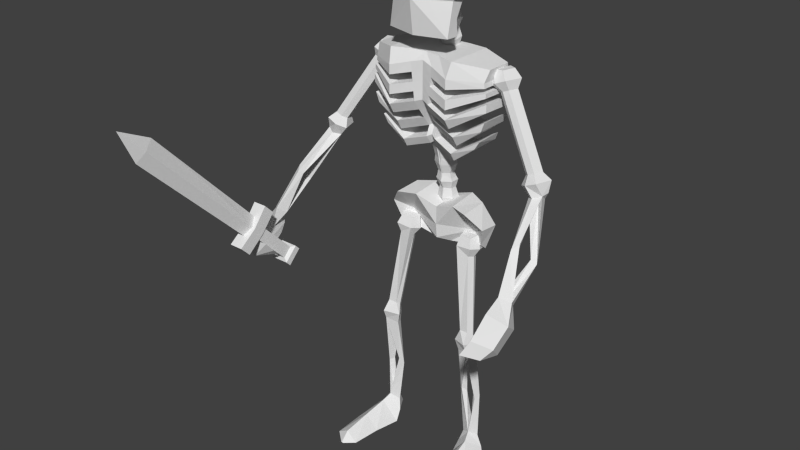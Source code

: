 # Source: Skeleton_animacoes.blend  (saved by Blender 2.78.0; exported with 4.5.12 LTS)
import bpy
from mathutils import Matrix  # noqa: F401  (used for matrix-valued properties, if any)

bpy.ops.wm.read_factory_settings(use_empty=True)
scene = bpy.context.scene
scene.name = 'Scene'

# ---- collections
col_collection_1 = bpy.data.collections.new('Collection 1'); scene.collection.children.link(col_collection_1)

# ---- materials (node trees are filled in below, after node groups)
mat_material_005 = bpy.data.materials.new('Material.005')
mat_material_005.alpha_threshold = 0.0
mat_material_005.roughness = 0.5
mat_material = bpy.data.materials.new('Material')
mat_material.alpha_threshold = 0.0
mat_material.diffuse_color = (0.2883, 0.001153, 0.0005877, 1.0)
mat_material.roughness = 0.5
mat_material.line_color = (0.0, 0.0, 0.0, 1.0)

# ---- material node trees
mat_material_005.use_nodes = True; mat_material_005.node_tree.nodes.clear()
_N = mat_material_005.node_tree.nodes; _L = mat_material_005.node_tree.links
n0 = _N.new('ShaderNodeOutputMaterial'); n0.name = 'Material Output'; n0.location = (300, 300)
n1 = _N.new('ShaderNodeBsdfDiffuse'); n1.name = 'Diffuse BSDF'; n1.location = (10, 300)
_L.new(n1.outputs[0], n0.inputs[0])
n0.is_active_output = True
mat_material.use_nodes = True; mat_material.node_tree.nodes.clear()
_N = mat_material.node_tree.nodes; _L = mat_material.node_tree.links
n0 = _N.new('ShaderNodeOutputMaterial'); n0.name = 'Material Output'; n0.location = (300, 300)
n1 = _N.new('ShaderNodeBsdfDiffuse'); n1.name = 'Diffuse BSDF'; n1.location = (10, 300)
n1.inputs[0].default_value = (0.2874, 0.001214, 0.0006071, 1.0)
_L.new(n1.outputs[0], n0.inputs[0])
n0.is_active_output = True

# ---- world
world_world = bpy.data.worlds.new('World'); scene.world = world_world
world_world.color = (0.05088, 0.05088, 0.05088)
world_world.use_sun_shadow = False
world_world.sun_shadow_jitter_overblur = 0.0
world_world.cycles.sampling_method = 'NONE'
world_world.cycles.sample_map_resolution = 256

# ---- meshes
me_cube = bpy.data.meshes.new('Cube')
me_cube.from_pydata([(-3.577, 1.25, 7.955), (-3.464, 1.438, 7.849), (-3.233, 0.3067, 8.682), (-3.532, 1.233, 7.758), (-3.312, 0.1312, 8.644), (-3.388, 1.317, 7.771), (-3.895, 1.939, 6.809), (-3.64, 2.136, 6.957), (-3.713, 1.878, 6.817), (-3.528, 1.861, 6.779), (-3.859, 0.9002, 7.373), (-3.764, 0.7188, 7.366), (-3.781, 1.709, 6.584), (-3.698, 0.9257, 7.454), (-3.621, 0.8047, 7.378), (-3.364, -0.0781, 8.58), (-4.099, 2.352, 6.43), (-3.685, 2.679, 6.774), (-3.567, 2.437, 6.153), (-3.952, 1.873, 6.071), (-3.837, 3.05, 5.752), (-3.481, 3.39, 5.927), (-3.43, 2.883, 5.771), (-3.639, 2.721, 5.574), (-1.994, -0.5695, 11.44), (-1.792, -0.299, 10.85), (-2.178, -0.4665, 10.99), (-1.926, -0.1894, 10.92), (-1.753, -0.07689, 11.12), (-1.97, -0.7727, 11.11), (-3.485, -0.01547, 8.794), (-3.443, 0.1815, 8.758), (-2.962, -0.1819, 9.112), (-3.259, -0.08861, 9.249), (-2.882, 0.07514, 9.117), (-3.178, 0.1686, 9.254), (-2.833, 0.1763, 8.869), (-3.337, 0.3355, 9.102), (-3.482, -0.1284, 9.093), (-3.004, 0.1857, 9.192), (-3.124, -0.1968, 9.184), (-3.264, -0.3156, 8.974), (-3.052, 0.3635, 8.987), (-2.096, -0.2033, 10.99), (-3.051, 0.1488, 8.627), (-3.41, 0.1036, 9.098), (-2.969, -0.2642, 8.872), (-3.885, 2.425, 5.608), (-4.031, 2.819, 6.0), (-3.636, 3.175, 6.262), (-1.874, -0.5623, 10.85), (-2.194, -0.5808, 11.23), (-2.048, -0.5813, 10.91), (-2.046, -0.1056, 11.24), (3.233, 0.3067, 8.682), (3.388, 1.317, 7.771), (3.528, 1.861, 6.779), (3.698, 0.9257, 7.454), (3.686, 2.676, 5.951), (3.291, 2.483, 5.837), (1.792, -0.299, 10.85), (2.178, -0.4665, 10.99), (1.926, -0.1894, 10.92), (2.882, 0.07514, 9.117), (2.833, 0.1763, 8.869), (3.052, 0.3635, 8.987), (3.41, 0.1036, 9.098), (3.683, 3.104, 6.424), (1.886, -0.2223, 11.44), (1.994, -0.5695, 11.44), (2.096, -0.2033, 10.99), (1.531, -0.2706, 11.0), (3.464, 1.438, 7.849), (3.532, 1.233, 7.758), (3.64, 2.136, 6.957), (3.859, 0.9002, 7.373), (3.621, 0.8047, 7.378), (3.364, -0.0781, 8.58), (3.237, 2.965, 6.337), (3.212, 2.725, 6.052), (1.874, -0.5623, 10.85), (3.443, 0.1815, 8.758), (3.337, 0.3355, 9.102), (3.004, 0.1857, 9.192), (3.124, -0.1968, 9.184), (3.051, 0.1488, 8.627), (2.969, -0.2642, 8.872), (3.974, 2.935, 6.004), (1.753, -0.07689, 11.12), (3.577, 1.25, 7.955), (3.312, 0.1312, 8.644), (3.895, 1.939, 6.809), (3.713, 1.878, 6.817), (3.764, 0.7188, 7.366), (3.781, 1.709, 6.584), (4.069, 2.351, 6.43), (3.654, 2.673, 6.778), (3.786, 1.861, 6.074), (3.657, 3.014, 5.856), (3.485, -0.01547, 8.794), (2.962, -0.1819, 9.112), (3.259, -0.08861, 9.249), (3.178, 0.1686, 9.254), (3.482, -0.1284, 9.093), (3.264, -0.3156, 8.974), (3.731, 2.43, 5.694), (1.678, -0.744, 10.99), (2.194, -0.5808, 11.23), (1.623, -0.2331, 11.42), (2.048, -0.5813, 10.91), (1.97, -0.7727, 11.11), (2.046, -0.1056, 11.24), (1.77, -0.7177, 11.41), (-1.886, -0.2223, 11.44), (-0.01765, -0.7928, 12.52), (-0.1975, -0.6961, 12.54), (-0.198, -0.5028, 12.58), (-0.01848, -0.406, 12.6), (0.1614, -0.5027, 12.58), (0.1618, -0.696, 12.54), (-0.01953, -0.9111, 12.73), (-0.2718, -0.7756, 12.75), (-0.2724, -0.5044, 12.81), (-0.0207, -0.3687, 12.84), (0.2316, -0.5043, 12.81), (0.2321, -0.7754, 12.76), (-0.041, -0.7757, 12.09), (-0.2209, -0.6781, 12.1), (-0.2213, -0.4823, 12.11), (-0.0418, -0.3842, 12.12), (0.1381, -0.4819, 12.11), (0.1385, -0.6776, 12.1), (-0.04289, -0.8698, 12.31), (-0.2951, -0.7329, 12.32), (-0.2957, -0.4584, 12.34), (-0.04401, -0.3208, 12.35), (0.2082, -0.4577, 12.34), (0.2088, -0.7322, 12.33), (-0.03797, -0.81, 11.63), (-0.2179, -0.7138, 11.62), (-0.2182, -0.5201, 11.58), (-0.03875, -0.4226, 11.57), (0.1411, -0.5188, 11.59), (0.1415, -0.7126, 11.62), (-0.03987, -0.8527, 11.87), (-0.2921, -0.7177, 11.85), (-0.2926, -0.4461, 11.8), (-0.04096, -0.3094, 11.78), (0.2113, -0.4444, 11.81), (0.2118, -0.716, 11.85), (-0.03336, -0.8717, 11.17), (-0.2132, -0.7747, 11.15), (-0.2136, -0.5796, 11.13), (-0.03415, -0.4815, 11.12), (0.1457, -0.5784, 11.13), (0.1461, -0.7736, 11.16), (-0.03525, -0.9225, 11.4), (-0.2875, -0.7865, 11.39), (-0.288, -0.5129, 11.35), (-0.03636, -0.3754, 11.34), (0.2159, -0.5114, 11.36), (0.2164, -0.7849, 11.39), (-0.02782, -0.9281, 10.68), (-0.2076, -0.8217, 10.66), (-0.2088, -0.6267, 10.64), (-0.03006, -0.5237, 10.64), (0.1506, -0.6161, 10.65), (0.1518, -0.8202, 10.67), (-0.03103, -0.9994, 10.94), (-0.2832, -0.8584, 10.91), (-0.2841, -0.5859, 10.87), (-0.0327, -0.4437, 10.85), (0.2199, -0.5758, 10.87), (0.2207, -0.8566, 10.91), (-0.028, -0.8102, 10.13), (-0.2078, -0.6974, 10.14), (-0.2083, -0.5169, 10.16), (-0.02878, -0.4187, 10.17), (0.1512, -0.5001, 10.16), (0.1516, -0.6967, 10.14), (-0.0271, -0.9671, 10.37), (-0.2791, -0.812, 10.37), (-0.2801, -0.5488, 10.39), (-0.02837, -0.4104, 10.39), (0.224, -0.5327, 10.39), (0.2248, -0.8111, 10.38), (-0.02586, -0.7501, 9.655), (-0.2057, -0.6524, 9.662), (-0.2061, -0.4563, 9.679), (-0.02663, -0.3581, 9.689), (0.1533, -0.4558, 9.682), (0.1536, -0.6519, 9.665), (-0.0279, -0.8634, 9.876), (-0.28, -0.709, 9.886), (-0.2807, -0.4515, 9.91), (-0.02899, -0.3136, 9.924), (0.2234, -0.4334, 9.914), (0.2239, -0.7083, 9.89), (-0.03723, -0.7032, 9.199), (-0.2171, -0.6053, 9.199), (-0.2175, -0.4087, 9.205), (-0.03801, -0.31, 9.209), (0.1419, -0.408, 9.208), (0.1423, -0.6046, 9.203), (-0.03913, -0.7863, 9.425), (-0.2914, -0.6489, 9.427), (-0.2919, -0.3732, 9.434), (-0.04022, -0.2349, 9.44), (0.212, -0.3723, 9.438), (0.2126, -0.648, 9.431), (-0.09181, -0.712, 8.671), (-0.2717, -0.6065, 8.651), (-0.238, -0.3952, 8.635), (-0.03326, -0.2755, 8.631), (0.1467, -0.3672, 8.659), (0.1251, -0.5749, 8.696), (-0.05804, -0.7732, 8.905), (-0.308, -0.635, 8.891), (-0.2883, -0.3449, 8.912), (-0.03538, -0.2003, 8.924), (0.2169, -0.3387, 8.923), (0.2153, -0.6175, 8.914), (-0.01535, -0.7628, 8.192), (-0.1957, -0.6657, 8.19), (-0.1971, -0.4805, 8.194), (-0.01808, -0.3963, 8.176), (0.1623, -0.479, 8.204), (0.1636, -0.6641, 8.195), (-0.03822, -0.7986, 8.458), (-0.2951, -0.6671, 8.455), (-0.28, -0.4275, 8.45), (-0.01592, -0.3004, 8.429), (0.2371, -0.4072, 8.466), (0.236, -0.6417, 8.474), (0.01086, -0.8461, 7.71), (-0.1684, -0.7487, 7.711), (-0.1675, -0.5553, 7.72), (0.01267, -0.4593, 7.727), (0.1919, -0.5568, 7.726), (0.191, -0.7501, 7.717), (0.007122, -0.8861, 7.94), (-0.2442, -0.75, 7.942), (-0.2429, -0.4813, 7.938), (0.009638, -0.3485, 7.944), (0.2609, -0.4847, 7.955), (0.2597, -0.7536, 7.951), (-0.03827, -0.8757, 12.93), (-0.1961, -0.7909, 12.95), (-0.1964, -0.6213, 12.98), (-0.039, -0.5364, 13.0), (0.1188, -0.6212, 12.98), (0.1192, -0.7908, 12.95), (-0.02842, -0.9879, 13.38), (-0.1532, -0.9208, 13.39), (-0.1535, -0.7866, 13.42), (-0.029, -0.7195, 13.43), (0.09583, -0.7866, 13.42), (0.09612, -0.9208, 13.39), (-0.03355, -1.004, 13.13), (-0.27, -0.8766, 13.15), (-0.2705, -0.6225, 13.2), (-0.03465, -0.4953, 13.23), (0.2018, -0.6224, 13.21), (0.2023, -0.8765, 13.16), (-0.1743, -0.8029, 7.196), (-0.1734, -0.6094, 7.205), (0.006766, -0.5134, 7.212), (0.186, -0.6109, 7.211), (0.1851, -0.8043, 7.202), (-0.2508, -0.812, 7.426), (-0.2498, -0.5468, 7.437), (0.2539, -0.5521, 7.445), (0.253, -0.8169, 7.433), (-0.8669, -0.5032, 13.1), (-0.8895, 0.4712, 13.08), (-1.277, -0.4854, 13.67), (-0.3894, 0.7658, 13.09), (-0.349, 1.0, 13.6), (-0.8363, 0.7619, 14.54), (-0.7812, -0.8803, 14.42), (-1.099, 0.8656, 13.68), (-0.5822, -0.7538, 13.07), (-0.8743, 0.6398, 12.2), (-0.319, 1.0, 13.9), (-1.065, 0.8656, 14.17), (-0.8895, 0.07815, 13.08), (-1.163, -0.46, 14.31), (-1.003, 0.4831, 14.83), (-1.348, 0.5219, 13.54), (-0.8895, 0.2836, 12.19), (-0.2123, 0.4032, 12.19), (-0.6022, 0.3423, 12.19), (-0.6674, -0.537, 14.9), (-1.332, 0.4906, 14.19), (-0.8895, 0.3145, 12.63), (-0.3798, 0.7283, 13.62), (-1.053, 0.6077, 13.69), (-0.3529, 0.7283, 13.89), (-1.022, 0.6077, 14.14), (-0.4038, -0.1093, 15.02), (-0.8253, -0.05758, 14.89), (0.005939, -0.04992, 12.93), (0.005939, 0.254, 12.19), (0.005939, 0.1598, 12.63), (-0.7246, -0.6285, 13.09), (0.3285, -0.432, 6.274), (0.6069, -0.06553, 7.504), (0.7057, -0.9649, 6.031), (0.59, -0.9591, 7.586), (-0.0181, -0.1771, 7.277), (-0.01846, -0.9959, 6.246), (-0.01801, -1.038, 7.359), (1.335, -0.3554, 6.508), (1.107, 0.09618, 7.487), (1.304, -0.6255, 6.301), (1.091, -0.7257, 7.529), (1.025, -0.5157, 6.798), (0.9892, -1.147, 6.807), (-0.01636, -1.166, 6.713), (1.477, -0.195, 7.03), (1.453, -0.8269, 6.953), (-1.616, 0.2207, 9.93), (-1.722, 0.06011, 11.49), (-1.616, -0.8204, 9.93), (-1.713, -0.6673, 11.49), (-0.8897, -0.9724, 9.375), (-0.9487, -0.8316, 11.65), (-0.8897, 0.2061, 9.375), (-0.9353, 0.5532, 11.65), (-1.754, -0.794, 10.62), (-1.754, 0.2188, 10.67), (-0.8704, 0.6891, 10.19), (-0.8704, -0.9753, 10.34), (-0.1226, -0.9745, 9.615), (-0.4442, 0.4004, 11.66), (-0.4442, -0.8424, 11.66), (-0.1226, 0.01825, 9.615), (-0.2545, -0.9835, 10.41), (-0.2082, 0.5238, 10.38), (-1.663, -0.8023, 11.17), (-1.687, -0.8007, 11.03), (-1.729, -0.7969, 10.91), (-1.723, -0.8012, 10.78), (-1.664, 0.2137, 11.18), (-1.685, 0.2149, 11.05), (-1.724, 0.2161, 10.94), (-1.722, 0.2173, 10.81), (-0.8704, 0.6891, 11.23), (-0.8704, 0.6891, 10.97), (-0.8704, 0.6891, 10.71), (-0.8704, 0.6891, 10.45), (-0.8704, -0.9753, 11.27), (-0.8704, -0.9753, 11.03), (-0.8704, -0.9753, 10.8), (-0.8704, -0.9753, 10.57), (-0.327, -0.9753, 11.39), (-0.3307, -0.9817, 11.13), (-0.3022, -0.9817, 10.89), (-0.2829, -0.9835, 10.65), (-0.326, 0.5238, 11.38), (-0.2965, 0.5238, 11.12), (-0.2671, 0.5238, 10.87), (-0.2376, 0.5238, 10.63), (-1.755, -0.7923, 10.41), (-1.718, -0.797, 10.18), (-1.755, 0.2201, 10.45), (-1.718, 0.2209, 10.19), (-0.8768, 0.5293, 9.921), (-0.8833, 0.3694, 9.648), (-0.8768, -0.9743, 10.02), (-0.8833, -0.9734, 9.697), (-0.1796, 0.3633, 10.12), (-0.1511, 0.1991, 9.869), (-0.2243, -0.9831, 10.15), (-0.1942, -0.9829, 9.878), (-1.385, 0.1389, 9.387), (-1.385, -0.7536, 9.387), (-0.7623, -0.8839, 8.911), (-0.7623, 0.1264, 8.911), (-0.1047, -0.8856, 9.117), (-0.1047, -0.03466, 9.117), (-1.473, -0.7335, 9.599), (-1.53, 0.1391, 9.612), (-0.8601, 0.4531, 9.386), (-0.7568, 0.2664, 9.145), (-0.7568, -0.8847, 9.187), (-0.1292, 0.1203, 9.335), (-0.1661, -0.8928, 9.343), (-1.584, -0.697, 11.27), (-1.678, -0.744, 10.99), (-1.623, -0.2331, 11.42), (-1.485, -0.3495, 11.26), (-1.531, -0.2706, 11.0), (-1.77, -0.7177, 11.41), (-1.128, 0.005115, 2.115), (-1.4, 0.2517, 3.513), (-1.028, -0.09959, 1.941), (-1.066, 0.1263, 3.415), (-1.235, -0.1144, 1.992), (-1.316, 0.0483, 3.437), (-1.123, -0.2134, 1.97), (-1.166, -0.1077, 3.35), (-1.429, 0.04809, 0.7683), (-1.173, -0.08028, 0.6235), (-1.401, -0.1089, 0.6851), (-1.369, -0.2798, 0.6943), (-1.535, -0.05407, 1.875), (-1.623, -0.1645, 1.995), (-1.608, -0.1569, 0.6182), (-1.417, -0.1498, 1.941), (-1.511, -0.2636, 1.971), (-1.532, -0.04513, 3.521), (-0.8012, -0.1765, 6.686), (-1.166, -0.6041, 6.624), (-1.145, -0.163, 6.71), (-0.8931, -0.4264, 6.116), (-0.7801, -0.05538, 6.431), (-1.134, -0.08631, 6.21), (-1.256, -0.6011, 6.333), (-1.224, -0.03796, 6.468), (-0.7438, -0.421, 6.707), (-1.212, -0.249, 6.171), (-0.8239, -0.2642, 6.144), (-0.6605, -0.3422, 6.36), (-1.349, -0.3153, 6.408), (-1.41, -0.07786, 3.899), (-1.358, 0.16, 4.069), (-1.116, 0.1433, 4.059), (-1.069, 0.04004, 3.969), (-1.449, 0.008551, 3.986), (-0.8259, -0.6127, 6.584), (-1.154, -0.4158, 6.134), (-0.7876, -0.6187, 6.299), (-1.222, -0.4064, 6.741), (-1.147, -0.09902, 3.873), (-1.546, -0.1149, 3.696), (-1.392, 0.3602, 3.789), (-1.157, -0.1306, 3.644), (-0.9771, 0.1768, 3.725), (-1.506, 0.2927, 0.6182), (-1.09, 0.008548, 0.3228), (-1.369, -0.4621, 0.296), (-1.793, -0.1031, 0.3258), (-1.046, 0.2145, 0.03491), (-1.405, -0.3396, -0.02614), (-1.993, 0.1098, 0.1178), (-1.572, 0.9478, 0.4585), (-1.191, 0.9581, 0.04947), (-1.376, 0.8672, -0.0507), (-1.99, 0.8695, 0.1079), (-1.617, 1.739, 0.2994), (-1.299, 1.742, 0.02466), (-1.601, 1.751, -0.02704), (-1.982, 1.699, 0.07458), (-1.627, 1.966, 0.02367), (-1.595, 1.967, 0.003006), (-1.629, 1.967, 0.0007067), (-1.668, 1.962, 0.0122), (0.01765, -0.7928, 12.52), (0.1975, -0.6961, 12.54), (0.198, -0.5028, 12.58), (0.01848, -0.406, 12.6), (-0.1614, -0.5027, 12.58), (-0.1618, -0.696, 12.54), (0.01953, -0.9111, 12.73), (0.2718, -0.7756, 12.75), (0.2724, -0.5044, 12.81), (0.0207, -0.3687, 12.84), (-0.2316, -0.5043, 12.81), (-0.2321, -0.7754, 12.76), (0.041, -0.7757, 12.09), (0.2209, -0.6781, 12.1), (0.2213, -0.4823, 12.11), (0.0418, -0.3842, 12.12), (-0.1381, -0.4819, 12.11), (-0.1385, -0.6776, 12.1), (0.04289, -0.8698, 12.31), (0.2951, -0.7329, 12.32), (0.2957, -0.4584, 12.34), (0.04401, -0.3208, 12.35), (-0.2082, -0.4577, 12.34), (-0.2088, -0.7322, 12.33), (0.03797, -0.81, 11.63), (0.2179, -0.7138, 11.62), (0.2182, -0.5201, 11.58), (0.03875, -0.4226, 11.57), (-0.1411, -0.5188, 11.59), (-0.1415, -0.7126, 11.62), (0.03987, -0.8527, 11.87), (0.2921, -0.7177, 11.85), (0.2926, -0.4461, 11.8), (0.04096, -0.3094, 11.78), (-0.2113, -0.4444, 11.81), (-0.2118, -0.716, 11.85), (0.03336, -0.8717, 11.17), (0.2132, -0.7747, 11.15), (0.2136, -0.5796, 11.13), (0.03415, -0.4815, 11.12), (-0.1457, -0.5784, 11.13), (-0.1461, -0.7736, 11.16), (0.03525, -0.9225, 11.4), (0.2875, -0.7865, 11.39), (0.288, -0.5129, 11.35), (0.03636, -0.3754, 11.34), (-0.2159, -0.5114, 11.36), (-0.2164, -0.7849, 11.39), (0.02782, -0.9281, 10.68), (0.2076, -0.8217, 10.66), (0.2088, -0.6267, 10.64), (0.03006, -0.5237, 10.64), (-0.1506, -0.6161, 10.65), (-0.1518, -0.8202, 10.67), (0.03103, -0.9994, 10.94), (0.2832, -0.8584, 10.91), (0.2841, -0.5859, 10.87), (0.0327, -0.4437, 10.85), (-0.2199, -0.5758, 10.87), (-0.2207, -0.8566, 10.91), (0.028, -0.8102, 10.13), (0.2078, -0.6974, 10.14), (0.2083, -0.5169, 10.16), (0.02878, -0.4187, 10.17), (-0.1512, -0.5001, 10.16), (-0.1516, -0.6967, 10.14), (0.0271, -0.9671, 10.37), (0.2791, -0.812, 10.37), (0.2801, -0.5488, 10.39), (0.02837, -0.4104, 10.39), (-0.224, -0.5327, 10.39), (-0.2248, -0.8111, 10.38), (0.02586, -0.7501, 9.655), (0.2057, -0.6524, 9.662), (0.2061, -0.4563, 9.679), (0.02663, -0.3581, 9.689), (-0.1533, -0.4558, 9.682), (-0.1536, -0.6519, 9.665), (0.0279, -0.8634, 9.876), (0.28, -0.709, 9.886), (0.2807, -0.4515, 9.91), (0.02899, -0.3136, 9.924), (-0.2234, -0.4334, 9.914), (-0.2239, -0.7083, 9.89), (0.03723, -0.7032, 9.199), (0.2171, -0.6053, 9.199), (0.2175, -0.4087, 9.205), (0.03801, -0.31, 9.209), (-0.1419, -0.408, 9.208), (-0.1423, -0.6046, 9.203), (0.03913, -0.7863, 9.425), (0.2914, -0.6489, 9.427), (0.2919, -0.3732, 9.434), (0.04022, -0.2349, 9.44), (-0.212, -0.3723, 9.438), (-0.2126, -0.648, 9.431), (0.09181, -0.712, 8.671), (0.2717, -0.6065, 8.651), (0.238, -0.3952, 8.635), (0.03326, -0.2755, 8.631), (-0.1467, -0.3672, 8.659), (-0.1251, -0.5749, 8.696), (0.05804, -0.7732, 8.905), (0.308, -0.635, 8.891), (0.2883, -0.3449, 8.912), (0.03538, -0.2003, 8.924), (-0.2169, -0.3387, 8.923), (-0.2153, -0.6175, 8.914), (0.01535, -0.7628, 8.192), (0.1957, -0.6657, 8.19), (0.1971, -0.4805, 8.194), (0.01808, -0.3963, 8.176), (-0.1623, -0.479, 8.204), (-0.1636, -0.6641, 8.195), (0.03822, -0.7986, 8.458), (0.2951, -0.6671, 8.455), (0.28, -0.4275, 8.45), (0.01592, -0.3004, 8.429), (-0.2371, -0.4072, 8.466), (-0.236, -0.6417, 8.474), (-0.01086, -0.8461, 7.71), (0.1684, -0.7487, 7.711), (0.1675, -0.5553, 7.72), (-0.01267, -0.4593, 7.727), (-0.1919, -0.5568, 7.726), (-0.191, -0.7501, 7.717), (-0.007122, -0.8861, 7.94), (0.2442, -0.75, 7.942), (0.2429, -0.4813, 7.938), (-0.009638, -0.3485, 7.944), (-0.2609, -0.4847, 7.955), (-0.2597, -0.7536, 7.951), (0.03827, -0.8757, 12.93), (0.1961, -0.7909, 12.95), (0.1964, -0.6213, 12.98), (0.039, -0.5364, 13.0), (-0.1188, -0.6212, 12.98), (-0.1192, -0.7908, 12.95), (0.02842, -0.9879, 13.38), (0.1532, -0.9208, 13.39), (0.1535, -0.7866, 13.42), (0.029, -0.7195, 13.43), (-0.09583, -0.7866, 13.42), (-0.09612, -0.9208, 13.39), (0.03355, -1.004, 13.13), (0.27, -0.8766, 13.15), (0.2705, -0.6225, 13.2), (0.03465, -0.4953, 13.23), (-0.2018, -0.6224, 13.21), (-0.2023, -0.8765, 13.16), (0.0, -0.9002, 7.195), (0.1743, -0.8029, 7.196), (0.1734, -0.6094, 7.205), (-0.006766, -0.5134, 7.212), (-0.186, -0.6109, 7.211), (-0.1851, -0.8043, 7.202), (0.0, -0.9473, 7.424), (0.2508, -0.812, 7.426), (0.2498, -0.5468, 7.437), (0.0, -0.4174, 7.446), (-0.2539, -0.5521, 7.445), (-0.253, -0.8169, 7.433), (0.8669, -0.5032, 13.1), (0.8895, 0.4712, 13.08), (0.0, 0.9791, 13.13), (0.0, 0.8945, 14.57), (1.277, -0.4854, 13.67), (0.3894, 0.7658, 13.09), (0.0, -0.914, 13.08), (0.349, 1.0, 13.6), (0.8363, 0.7619, 14.54), (0.7812, -0.8803, 14.42), (1.099, 0.8656, 13.68), (0.5822, -0.7538, 13.07), (0.8743, 0.6398, 12.2), (0.0, -1.11, 13.89), (0.319, 1.0, 13.9), (1.065, 0.8656, 14.17), (0.8895, 0.07815, 13.08), (1.163, -0.46, 14.31), (1.003, 0.4831, 14.83), (0.0, -0.7979, 14.84), (1.348, 0.5219, 13.54), (0.8895, 0.2836, 12.19), (0.0, 0.3974, 12.19), (0.2123, 0.4032, 12.19), (0.0, 0.5437, 14.97), (0.6022, 0.3423, 12.19), (0.6674, -0.537, 14.9), (1.332, 0.4906, 14.19), (0.0, 0.8568, 12.19), (0.8895, 0.3145, 12.63), (0.3798, 0.7283, 13.62), (1.053, 0.6077, 13.69), (0.3529, 0.7283, 13.89), (1.022, 0.6077, 14.14), (0.0, -0.1737, 15.03), (0.4038, -0.1093, 15.02), (0.8253, -0.05758, 14.89), (-0.005939, -0.04992, 12.93), (-0.005939, 0.254, 12.19), (-0.005939, 0.1598, 12.63), (0.7246, -0.6285, 13.09), (-0.3285, -0.432, 6.274), (-0.6069, -0.06553, 7.504), (-0.7057, -0.9649, 6.031), (-0.59, -0.9591, 7.586), (0.0, -0.2048, 6.357), (0.0181, -0.1771, 7.277), (0.01846, -0.9959, 6.246), (0.01801, -1.038, 7.359), (-1.335, -0.3554, 6.508), (-1.107, 0.09618, 7.487), (-1.304, -0.6255, 6.301), (-1.091, -0.7257, 7.529), (-1.025, -0.5157, 6.798), (-0.9892, -1.147, 6.807), (0.01636, -1.166, 6.713), (0.0, -0.1671, 6.764), (-1.477, -0.195, 7.03), (-1.453, -0.8269, 6.953), (0.0, -0.06123, 9.701), (0.0, 0.3205, 11.65), (0.0, -0.9753, 9.701), (0.0, -0.854, 11.65), (1.616, 0.2207, 9.93), (1.722, 0.06011, 11.49), (1.616, -0.8204, 9.93), (1.713, -0.6673, 11.49), (0.8897, -0.9724, 9.375), (0.9487, -0.8316, 11.65), (0.8897, 0.2061, 9.375), (0.9353, 0.5532, 11.65), (0.0, 0.4584, 10.45), (0.0, -0.9753, 10.45), (1.754, -0.794, 10.62), (1.754, 0.2188, 10.67), (0.8704, 0.6891, 10.19), (0.8704, -0.9753, 10.34), (0.1226, -0.9745, 9.615), (0.4442, 0.4004, 11.66), (0.4442, -0.8424, 11.66), (0.1226, 0.01825, 9.615), (0.2545, -0.9835, 10.41), (0.2082, 0.5238, 10.38), (0.0, 0.4584, 10.69), (0.0, 0.4584, 10.94), (0.0, 0.4584, 11.18), (0.0, 0.4584, 11.47), (0.0, -0.9753, 11.47), (0.0, -0.9753, 11.18), (0.0, -0.9753, 10.94), (0.0, -0.9753, 10.69), (1.663, -0.8023, 11.17), (1.687, -0.8007, 11.03), (1.729, -0.7969, 10.91), (1.723, -0.8012, 10.78), (1.664, 0.2137, 11.18), (1.685, 0.2149, 11.05), (1.724, 0.2161, 10.94), (1.722, 0.2173, 10.81), (0.8704, 0.6891, 11.23), (0.8704, 0.6891, 10.97), (0.8704, 0.6891, 10.71), (0.8704, 0.6891, 10.45), (0.8704, -0.9753, 11.27), (0.8704, -0.9753, 11.03), (0.8704, -0.9753, 10.8), (0.8704, -0.9753, 10.57), (0.327, -0.9753, 11.39), (0.3307, -0.9817, 11.13), (0.3022, -0.9817, 10.89), (0.2829, -0.9835, 10.65), (0.326, 0.5238, 11.38), (0.2965, 0.5238, 11.12), (0.2671, 0.5238, 10.87), (0.2376, 0.5238, 10.63), (0.0, -0.9753, 10.2), (0.0, -0.9753, 9.951), (1.755, -0.7923, 10.41), (1.718, -0.797, 10.18), (1.755, 0.2201, 10.45), (1.718, 0.2209, 10.19), (0.8768, 0.5293, 9.921), (0.8833, 0.3694, 9.648), (0.8768, -0.9743, 10.02), (0.8833, -0.9734, 9.697), (0.0, 0.1273, 9.951), (0.0, 0.2975, 10.2), (0.1796, 0.3633, 10.12), (0.1511, 0.1991, 9.869), (0.2243, -0.9831, 10.15), (0.1942, -0.9829, 9.878), (0.0, -0.1028, 9.191), (0.0, -0.8863, 9.191), (1.385, 0.1389, 9.387), (1.385, -0.7536, 9.387), (0.7623, -0.8839, 8.911), (0.7623, 0.1264, 8.911), (0.1047, -0.8856, 9.117), (0.1047, -0.03466, 9.117), (0.0, -0.8863, 9.404), (1.473, -0.7335, 9.599), (1.53, 0.1391, 9.612), (0.8601, 0.4531, 9.386), (0.7568, 0.2664, 9.145), (0.7568, -0.8847, 9.187), (0.0, 0.0588, 9.404), (0.1292, 0.1203, 9.335), (0.1661, -0.8928, 9.343), (1.584, -0.697, 11.27), (1.485, -0.3495, 11.26), (1.128, 0.005115, 2.115), (1.4, 0.2517, 3.513), (1.028, -0.09959, 1.941), (1.066, 0.1263, 3.415), (1.235, -0.1144, 1.992), (1.316, 0.0483, 3.437), (1.123, -0.2134, 1.97), (1.166, -0.1077, 3.35), (1.429, 0.04809, 0.7683), (1.173, -0.08028, 0.6235), (1.401, -0.1089, 0.6851), (1.369, -0.2798, 0.6943), (1.535, -0.05407, 1.875), (1.623, -0.1645, 1.995), (1.608, -0.1569, 0.6182), (1.417, -0.1498, 1.941), (1.511, -0.2636, 1.971), (1.532, -0.04513, 3.521), (0.8012, -0.1765, 6.686), (1.166, -0.6041, 6.624), (1.145, -0.163, 6.71), (0.8931, -0.4264, 6.116), (0.7801, -0.05538, 6.431), (1.134, -0.08631, 6.21), (1.256, -0.6011, 6.333), (1.224, -0.03796, 6.468), (0.7438, -0.421, 6.707), (1.212, -0.249, 6.171), (0.8239, -0.2642, 6.144), (0.6605, -0.3422, 6.36), (1.349, -0.3153, 6.408), (1.41, -0.07786, 3.899), (1.358, 0.16, 4.069), (1.116, 0.1433, 4.059), (1.069, 0.04004, 3.969), (1.449, 0.008551, 3.986), (0.8259, -0.6127, 6.584), (1.154, -0.4158, 6.134), (0.7876, -0.6187, 6.299), (1.222, -0.4064, 6.741), (1.147, -0.09902, 3.873), (1.546, -0.1149, 3.696), (1.392, 0.3602, 3.789), (1.157, -0.1306, 3.644), (0.9771, 0.1768, 3.725), (1.506, 0.2927, 0.6182), (1.09, 0.008548, 0.3228), (1.369, -0.4621, 0.296), (1.793, -0.1031, 0.3258), (1.046, 0.2145, 0.03491), (1.405, -0.3396, -0.02614), (1.993, 0.1098, 0.1178), (1.572, 0.9478, 0.4585), (1.191, 0.9581, 0.04947), (1.376, 0.8672, -0.0507), (1.99, 0.8695, 0.1079), (1.617, 1.739, 0.2994), (1.299, 1.742, 0.02466), (1.601, 1.751, -0.02704), (1.982, 1.699, 0.07458), (1.627, 1.966, 0.02367), (1.595, 1.967, 0.003006), (1.629, 1.967, 0.0007067), (1.668, 1.962, 0.0122), (3.384, 6.343, 10.06), (3.384, 3.204, 6.826), (3.474, 3.41, 6.627), (3.474, 6.593, 9.821), (3.474, 6.092, 10.31), (3.474, 2.999, 7.026), (3.563, 3.204, 6.826), (3.563, 6.343, 10.06), (3.474, 7.015, 10.76), (3.275, 3.528, 6.239), (3.672, 3.528, 6.239), (3.275, 3.802, 6.521), (3.672, 3.802, 6.521), (3.275, 2.607, 7.132), (3.672, 2.607, 7.132), (3.275, 2.881, 7.414), (3.672, 2.881, 7.414), (3.275, 3.284, 6.909), (3.672, 3.284, 6.909), (3.275, 3.026, 6.643), (3.672, 3.026, 6.643), (3.299, 2.271, 5.615), (3.638, 2.27, 5.614), (3.303, 3.277, 6.648), (3.641, 3.277, 6.647), (3.299, 2.028, 5.851), (3.638, 2.028, 5.851), (3.303, 3.035, 6.884), (3.641, 3.034, 6.884), (3.206, 2.289, 5.501), (3.73, 2.288, 5.5), (3.73, 1.913, 5.865), (3.206, 1.914, 5.866), (3.206, 2.158, 5.367), (3.73, 2.158, 5.366), (3.73, 1.782, 5.731), (3.206, 1.783, 5.732), (3.474, 4.241, 8.343), (3.474, 4.161, 8.258), (3.518, 4.285, 8.217), (3.428, 4.284, 8.223), (3.474, 6.125, 9.351), (3.474, 6.199, 9.425), (3.446, 6.068, 9.449), (3.502, 6.068, 9.449), (3.474, 4.087, 7.306), (3.474, 4.136, 7.356), (3.46, 4.067, 7.362), (3.49, 4.067, 7.362), (3.742, 2.239, 6.363), (3.984, 2.088, 6.629), (3.776, 1.739, 6.326), (3.668, 2.469, 6.813)], [(417, 422), (793, 798)], [(46, 15, 44), (41, 15, 46), (50, 32, 25), (31, 45, 37), (2, 1, 0, 31), (15, 30, 31), (17, 18, 49), (19, 47, 18), (5, 1, 2, 44), (3, 5, 44, 4), (0, 3, 4, 31), (6, 8, 3, 0), (8, 9, 7, 6), (7, 1, 5, 9), (6, 0, 1, 7), (8, 9, 5, 3), (12, 11, 10, 6), (14, 11, 12, 9), (13, 14, 9, 8), (10, 13, 8, 6), (4, 13, 10, 31), (8, 6, 12, 9), (44, 15, 11, 14), (31, 10, 11, 15), (44, 14, 13, 4), (16, 6, 7, 17), (16, 19, 12, 6), (18, 17, 7, 9), (18, 9, 12, 19), (20, 23, 47, 48), (20, 48, 49, 21), (23, 22, 18, 47), (22, 21, 49, 18), (20, 21, 22, 23), (52, 29, 51, 26), (39, 42, 37, 35), (28, 27, 43, 53), (30, 15, 41, 38), (38, 45, 31, 30), (33, 35, 45, 38), (41, 40, 33, 38), (42, 2, 31, 37), (42, 36, 44, 2), (41, 46, 32, 40), (34, 36, 42, 39), (39, 27, 25, 34), (25, 32, 34), (43, 27, 39, 35), (26, 43, 35, 33), (52, 26, 33, 40), (32, 50, 52, 40), (46, 36, 34, 32), (44, 36, 46), (35, 37, 45), (53, 43, 26, 51), (53, 51, 24, 113), (49, 48, 16, 17), (48, 47, 19, 16), (393, 113, 24), (29, 393, 24, 51), (50, 389, 29, 52), (81, 82, 66), (54, 81, 89, 72), (96, 67, 58), (55, 85, 54, 72), (74, 56, 55, 72), (91, 74, 72, 89), (75, 91, 92, 57), (90, 81, 75, 57), (884, 886, 74, 91), (883, 56, 74, 886), (98, 87, 105, 59), (98, 78, 67, 87), (79, 58, 67, 78), (98, 59, 79, 78), (83, 102, 82, 65), (103, 99, 81, 66), (101, 103, 66, 102), (65, 82, 81, 54), (65, 54, 85, 64), (63, 83, 65, 64), (83, 63, 60, 62), (70, 102, 83, 62), (61, 101, 102, 70), (102, 66, 82), (111, 107, 61, 70), (111, 68, 69, 107), (67, 96, 95, 87), (112, 69, 68), (68, 111, 88, 108), (88, 111, 70, 62), (88, 62, 60, 71), (86, 85, 77), (104, 86, 77), (80, 60, 100), (77, 81, 99), (97, 58, 105), (73, 90, 85, 55), (89, 81, 90, 73), (91, 89, 73, 92), (92, 91, 74, 56), (92, 73, 55, 56), (94, 91, 75, 93), (76, 56, 94, 93), (57, 92, 56, 76), (92, 56, 94, 91), (85, 76, 93, 77), (81, 77, 93, 75), (85, 90, 57, 76), (883, 885, 94, 56), (59, 105, 58, 79), (109, 61, 107, 110), (99, 103, 104, 77), (104, 103, 101, 84), (104, 84, 100, 86), (60, 63, 100), (109, 84, 101, 61), (100, 84, 109, 80), (86, 100, 63, 64), (85, 86, 64), (87, 95, 97, 105), (110, 107, 69, 112), (884, 91, 94, 885), (80, 109, 110, 106), (119, 125, 120, 114), (118, 124, 125, 119), (117, 123, 124, 118), (116, 122, 123, 117), (115, 121, 122, 116), (114, 120, 121, 115), (131, 137, 132, 126), (130, 136, 137, 131), (129, 135, 136, 130), (128, 134, 135, 129), (127, 133, 134, 128), (126, 132, 133, 127), (143, 149, 144, 138), (142, 148, 149, 143), (141, 147, 148, 142), (140, 146, 147, 141), (139, 145, 146, 140), (138, 144, 145, 139), (155, 161, 156, 150), (154, 160, 161, 155), (153, 159, 160, 154), (152, 158, 159, 153), (151, 157, 158, 152), (150, 156, 157, 151), (167, 173, 168, 162), (166, 172, 173, 167), (165, 171, 172, 166), (164, 170, 171, 165), (163, 169, 170, 164), (162, 168, 169, 163), (179, 185, 180, 174), (178, 184, 185, 179), (177, 183, 184, 178), (176, 182, 183, 177), (175, 181, 182, 176), (174, 180, 181, 175), (191, 197, 192, 186), (190, 196, 197, 191), (189, 195, 196, 190), (188, 194, 195, 189), (187, 193, 194, 188), (186, 192, 193, 187), (203, 209, 204, 198), (202, 208, 209, 203), (201, 207, 208, 202), (200, 206, 207, 201), (199, 205, 206, 200), (198, 204, 205, 199), (215, 221, 216, 210), (214, 220, 221, 215), (213, 219, 220, 214), (212, 218, 219, 213), (211, 217, 218, 212), (210, 216, 217, 211), (151, 169, 168, 150), (152, 170, 169, 151), (153, 171, 170, 152), (154, 172, 171, 153), (155, 173, 172, 154), (150, 168, 173, 155), (138, 156, 161, 143), (143, 161, 160, 142), (142, 160, 159, 141), (141, 159, 158, 140), (140, 158, 157, 139), (139, 157, 156, 138), (127, 145, 144, 126), (126, 144, 149, 131), (131, 149, 148, 130), (130, 148, 147, 129), (129, 147, 146, 128), (128, 146, 145, 127), (115, 133, 132, 114), (114, 132, 137, 119), (119, 137, 136, 118), (118, 136, 135, 117), (117, 135, 134, 116), (116, 134, 133, 115), (164, 182, 181, 163), (163, 181, 180, 162), (162, 180, 185, 167), (167, 185, 184, 166), (166, 184, 183, 165), (165, 183, 182, 164), (177, 195, 194, 176), (178, 196, 195, 177), (179, 197, 196, 178), (174, 192, 197, 179), (175, 193, 192, 174), (176, 194, 193, 175), (187, 205, 204, 186), (186, 204, 209, 191), (191, 209, 208, 190), (190, 208, 207, 189), (189, 207, 206, 188), (188, 206, 205, 187), (200, 218, 217, 199), (201, 219, 218, 200), (202, 220, 219, 201), (203, 221, 220, 202), (198, 216, 221, 203), (199, 217, 216, 198), (227, 233, 228, 222), (226, 232, 233, 227), (225, 231, 232, 226), (224, 230, 231, 225), (223, 229, 230, 224), (222, 228, 229, 223), (239, 245, 240, 234), (238, 244, 245, 239), (237, 243, 244, 238), (236, 242, 243, 237), (235, 241, 242, 236), (234, 240, 241, 235), (215, 233, 232, 214), (214, 232, 231, 213), (213, 231, 230, 212), (212, 230, 229, 211), (211, 229, 228, 210), (210, 228, 233, 215), (222, 240, 245, 227), (223, 241, 240, 222), (227, 245, 244, 226), (226, 244, 243, 225), (225, 243, 242, 224), (224, 242, 241, 223), (121, 120, 246, 247), (123, 122, 248, 249), (125, 124, 250, 251), (122, 121, 247, 248), (124, 123, 249, 250), (120, 125, 251, 246), (259, 258, 252, 253), (257, 256, 255, 254, 253, 252), (261, 260, 254, 255), (263, 262, 256, 257), (260, 259, 253, 254), (262, 261, 255, 256), (258, 263, 257, 252), (246, 251, 263, 258), (250, 249, 261, 262), (248, 247, 259, 260), (251, 250, 262, 263), (249, 248, 260, 261), (247, 246, 258, 259), (268, 272, 614, 608), (267, 271, 272, 268), (266, 617, 271, 267), (265, 270, 617, 266), (264, 269, 270, 265), (608, 614, 269, 264), (236, 270, 269, 235), (238, 271, 617, 237), (234, 614, 272, 239), (239, 272, 271, 238), (237, 617, 270, 236), (235, 269, 614, 234), (276, 274, 288), (282, 289, 294), (293, 284, 280, 288), (288, 274, 285), (622, 276, 277), (622, 277, 283), (277, 276, 280), (292, 279, 639), (626, 633, 281), (281, 279, 275), (287, 300, 299, 644), (275, 288, 273), (276, 282, 274), (292, 286, 279), (278, 623, 283, 284), (281, 275, 273, 304), (280, 276, 288), (633, 639, 279), (633, 279, 281), (287, 278, 284, 293), (623, 622, 283), (293, 288, 275, 286), (279, 286, 275), (644, 623, 278, 287), (282, 648, 290, 291), (294, 285, 274, 282), (644, 299, 654), (642, 290, 648), (273, 288, 285), (291, 289, 282), (286, 287, 293), (287, 286, 292, 300), (280, 284, 298, 296), (277, 280, 296, 295), (284, 283, 297, 298), (283, 277, 295, 297), (296, 298, 297, 295), (654, 299, 292, 639), (299, 300, 292), (285, 294, 303, 301), (294, 289, 302, 303), (290, 642, 302, 289, 291), (626, 281, 304, 273, 285, 301), (306, 308, 315, 313), (317, 308, 311, 318), (318, 311, 309, 676), (676, 309, 306, 316), (307, 310, 665, 305), (311, 308, 306, 309), (319, 313, 315, 320), (307, 305, 312, 314), (317, 307, 314, 320), (316, 306, 313, 319), (305, 316, 319, 312), (308, 317, 320, 315), (312, 319, 320, 314), (665, 676, 316, 305), (310, 318, 676, 665), (307, 317, 318, 310), (351, 326, 324, 339), (339, 324, 322, 343), (359, 334, 680, 706), (325, 323, 321, 327), (335, 682, 680, 334), (324, 326, 328, 322), (333, 325, 327, 336), (343, 322, 328, 347), (355, 335, 326, 351), (373, 337, 332, 369), (365, 330, 331, 367), (371, 338, 691, 746), (363, 329, 330, 365), (369, 332, 329, 363), (367, 331, 338, 371), (735, 692, 337, 373), (707, 682, 335, 355), (681, 679, 336, 333), (326, 335, 334, 328), (347, 328, 334, 359), (350, 349, 361, 362), (348, 347, 359, 360), (710, 709, 357, 358), (708, 707, 355, 356), (358, 357, 353, 354), (356, 355, 351, 352), (346, 345, 349, 350), (344, 343, 347, 348), (338, 362, 703, 691), (362, 361, 704, 703), (361, 360, 705, 704), (360, 359, 706, 705), (342, 341, 345, 346), (340, 339, 343, 344), (354, 353, 341, 342), (352, 351, 339, 340), (681, 736, 374, 333), (327, 368, 372, 336), (325, 370, 364, 323), (323, 364, 366, 321), (336, 372, 745, 679), (372, 371, 746, 745), (321, 366, 368, 327), (333, 374, 370, 325), (368, 370, 374, 372), (369, 363, 365, 367), (367, 371, 373, 369), (337, 338, 331, 332), (346, 350, 354, 342), (350, 362, 358, 354), (345, 341, 353, 349), (349, 353, 357, 361), (344, 348, 352, 340), (348, 360, 356, 352), (360, 361, 357, 356), (362, 338, 337, 358), (371, 372, 374, 373), (357, 709, 708, 356), (337, 692, 710, 358), (374, 736, 735, 373), (330, 329, 332, 331), (370, 368, 366, 364), (622, 648, 282, 276), (377, 376, 375, 378), (379, 377, 378, 380), (752, 379, 380, 751), (752, 759, 387, 379), (378, 384, 386, 380), (377, 385, 381, 376), (376, 381, 382, 375), (380, 386, 765, 751), (375, 382, 384, 378), (379, 387, 385, 377), (384, 385, 387, 386), (385, 384, 382, 381), (765, 679, 336, 386), (387, 333, 336, 386), (333, 387, 759, 681), (393, 388, 391), (113, 393, 390), (416, 423, 422), (433, 413, 430), (431, 434, 415), (431, 432, 418), (412, 433, 420), (113, 390, 28, 53), (29, 389, 388, 393), (28, 392, 25, 27), (391, 392, 28, 390), (392, 391, 388, 389), (391, 390, 393), (392, 389, 50, 25), (397, 396, 394, 395), (401, 400, 396, 397), (398, 400, 401, 399), (394, 398, 399, 395), (402, 404, 398, 394), (404, 402, 403, 405), (405, 403, 396, 400), (402, 394, 396, 403), (405, 400, 398, 404), (408, 407, 406, 402), (410, 407, 408, 405), (409, 410, 405, 404), (406, 409, 404, 402), (395, 399, 409, 406), (404, 405, 408, 402), (401, 411, 407, 410), (395, 406, 407, 411), (401, 410, 409, 399), (421, 424, 419, 417), (433, 412, 414), (412, 420, 423, 416), (424, 433, 414, 419), (432, 431, 415), (424, 418, 413, 433), (423, 432, 415, 422), (430, 432, 423, 420), (431, 418, 424, 421), (428, 422, 415, 434), (427, 416, 422, 428), (421, 417, 426, 429), (431, 421, 429, 425), (432, 430, 413, 418), (431, 425, 434), (430, 420, 433), (416, 419, 414, 412), (417, 419, 416), (428, 434, 437, 438, 427), (436, 435, 425, 429, 426), (435, 437, 434, 425), (436, 426, 427, 438), (437, 401, 397, 438), (411, 401, 437, 435), (395, 411, 435, 436), (438, 397, 395, 436), (402, 403, 440, 439), (402, 439, 442, 408), (403, 405, 441, 440), (408, 442, 441, 405), (442, 445, 444, 441), (440, 441, 444, 443), (442, 439, 445), (440, 443, 439), (439, 443, 447, 446), (443, 444, 448, 447), (439, 446, 449, 445), (445, 449, 448, 444), (446, 447, 451, 450), (449, 453, 452, 448), (446, 450, 453, 449), (447, 448, 452, 451), (450, 454, 457, 453), (451, 452, 456, 455), (450, 451, 455, 454), (453, 457, 456, 452), (456, 457, 454, 455), (427, 426, 417, 416), (463, 458, 464, 469), (462, 463, 469, 468), (461, 462, 468, 467), (460, 461, 467, 466), (459, 460, 466, 465), (458, 459, 465, 464), (475, 470, 476, 481), (474, 475, 481, 480), (473, 474, 480, 479), (472, 473, 479, 478), (471, 472, 478, 477), (470, 471, 477, 476), (487, 482, 488, 493), (486, 487, 493, 492), (485, 486, 492, 491), (484, 485, 491, 490), (483, 484, 490, 489), (482, 483, 489, 488), (499, 494, 500, 505), (498, 499, 505, 504), (497, 498, 504, 503), (496, 497, 503, 502), (495, 496, 502, 501), (494, 495, 501, 500), (511, 506, 512, 517), (510, 511, 517, 516), (509, 510, 516, 515), (508, 509, 515, 514), (507, 508, 514, 513), (506, 507, 513, 512), (523, 518, 524, 529), (522, 523, 529, 528), (521, 522, 528, 527), (520, 521, 527, 526), (519, 520, 526, 525), (518, 519, 525, 524), (535, 530, 536, 541), (534, 535, 541, 540), (533, 534, 540, 539), (532, 533, 539, 538), (531, 532, 538, 537), (530, 531, 537, 536), (547, 542, 548, 553), (546, 547, 553, 552), (545, 546, 552, 551), (544, 545, 551, 550), (543, 544, 550, 549), (542, 543, 549, 548), (559, 554, 560, 565), (558, 559, 565, 564), (557, 558, 564, 563), (556, 557, 563, 562), (555, 556, 562, 561), (554, 555, 561, 560), (495, 494, 512, 513), (496, 495, 513, 514), (497, 496, 514, 515), (498, 497, 515, 516), (499, 498, 516, 517), (494, 499, 517, 512), (482, 487, 505, 500), (487, 486, 504, 505), (486, 485, 503, 504), (485, 484, 502, 503), (484, 483, 501, 502), (483, 482, 500, 501), (471, 470, 488, 489), (470, 475, 493, 488), (475, 474, 492, 493), (474, 473, 491, 492), (473, 472, 490, 491), (472, 471, 489, 490), (459, 458, 476, 477), (458, 463, 481, 476), (463, 462, 480, 481), (462, 461, 479, 480), (461, 460, 478, 479), (460, 459, 477, 478), (508, 507, 525, 526), (507, 506, 524, 525), (506, 511, 529, 524), (511, 510, 528, 529), (510, 509, 527, 528), (509, 508, 526, 527), (521, 520, 538, 539), (522, 521, 539, 540), (523, 522, 540, 541), (518, 523, 541, 536), (519, 518, 536, 537), (520, 519, 537, 538), (531, 530, 548, 549), (530, 535, 553, 548), (535, 534, 552, 553), (534, 533, 551, 552), (533, 532, 550, 551), (532, 531, 549, 550), (544, 543, 561, 562), (545, 544, 562, 563), (546, 545, 563, 564), (547, 546, 564, 565), (542, 547, 565, 560), (543, 542, 560, 561), (571, 566, 572, 577), (570, 571, 577, 576), (569, 570, 576, 575), (568, 569, 575, 574), (567, 568, 574, 573), (566, 567, 573, 572), (583, 578, 584, 589), (582, 583, 589, 588), (581, 582, 588, 587), (580, 581, 587, 586), (579, 580, 586, 585), (578, 579, 585, 584), (559, 558, 576, 577), (558, 557, 575, 576), (557, 556, 574, 575), (556, 555, 573, 574), (555, 554, 572, 573), (554, 559, 577, 572), (566, 571, 589, 584), (567, 566, 584, 585), (571, 570, 588, 589), (570, 569, 587, 588), (569, 568, 586, 587), (568, 567, 585, 586), (465, 591, 590, 464), (467, 593, 592, 466), (469, 595, 594, 468), (466, 592, 591, 465), (468, 594, 593, 467), (464, 590, 595, 469), (603, 597, 596, 602), (601, 596, 597, 598, 599, 600), (605, 599, 598, 604), (607, 601, 600, 606), (604, 598, 597, 603), (606, 600, 599, 605), (602, 596, 601, 607), (590, 602, 607, 595), (594, 606, 605, 593), (592, 604, 603, 591), (595, 607, 606, 594), (593, 605, 604, 592), (591, 603, 602, 590), (613, 608, 614, 619), (612, 613, 619, 618), (611, 612, 618, 617), (610, 611, 617, 616), (609, 610, 616, 615), (608, 609, 615, 614), (580, 579, 615, 616), (582, 581, 617, 618), (578, 583, 619, 614), (583, 582, 618, 619), (581, 580, 616, 617), (579, 578, 614, 615), (625, 640, 621), (632, 649, 641), (647, 640, 630, 635), (640, 636, 621), (622, 627, 625), (622, 634, 627), (627, 630, 625), (646, 639, 629), (626, 631, 633), (631, 624, 629), (638, 644, 655, 656), (624, 620, 640), (625, 621, 632), (646, 629, 637), (628, 635, 634, 623), (631, 660, 620, 624), (630, 640, 625), (633, 629, 639), (633, 631, 629), (638, 647, 635, 628), (623, 634, 622), (647, 637, 624, 640), (629, 624, 637), (644, 638, 628, 623), (632, 645, 643, 648), (649, 632, 621, 636), (644, 654, 655), (642, 648, 643), (620, 636, 640), (645, 632, 641), (637, 647, 638), (638, 656, 646, 637), (630, 651, 653, 635), (627, 650, 651, 630), (635, 653, 652, 634), (634, 652, 650, 627), (651, 650, 652, 653), (654, 639, 646, 655), (655, 646, 656), (636, 657, 659, 649), (649, 659, 658, 641), (643, 645, 641, 658, 642), (626, 657, 636, 620, 660, 631), (662, 670, 672, 664), (674, 675, 668, 664), (675, 676, 666, 668), (676, 673, 662, 666), (663, 661, 665, 667), (668, 666, 662, 664), (677, 678, 672, 670), (663, 671, 669, 661), (674, 678, 671, 663), (673, 677, 670, 662), (661, 669, 677, 673), (664, 672, 678, 674), (669, 671, 678, 677), (665, 661, 673, 676), (667, 665, 676, 675), (663, 667, 675, 674), (706, 707, 682, 680), (723, 711, 686, 688), (711, 715, 684, 686), (731, 706, 680, 698), (687, 689, 683, 685), (699, 698, 680, 682), (686, 684, 690, 688), (697, 700, 689, 687), (715, 719, 690, 684), (727, 723, 688, 699), (749, 743, 696, 701), (739, 741, 695, 694), (747, 746, 691, 702), (737, 739, 694, 693), (743, 737, 693, 696), (741, 747, 702, 695), (735, 749, 701, 692), (707, 727, 699, 682), (681, 697, 700, 679), (688, 690, 698, 699), (719, 731, 698, 690), (722, 734, 733, 721), (720, 732, 731, 719), (710, 730, 729, 709), (708, 728, 727, 707), (730, 726, 725, 729), (728, 724, 723, 727), (718, 722, 721, 717), (716, 720, 719, 715), (702, 691, 703, 734), (734, 703, 704, 733), (733, 704, 705, 732), (732, 705, 706, 731), (714, 718, 717, 713), (712, 716, 715, 711), (726, 714, 713, 725), (724, 712, 711, 723), (705, 708, 707, 706), (681, 697, 750, 736), (689, 700, 748, 742), (687, 685, 738, 744), (685, 683, 740, 738), (700, 679, 745, 748), (748, 745, 746, 747), (683, 689, 742, 740), (697, 687, 744, 750), (742, 748, 750, 744), (743, 741, 739, 737), (741, 743, 749, 747), (701, 696, 695, 702), (718, 714, 726, 722), (722, 726, 730, 734), (717, 721, 725, 713), (721, 733, 729, 725), (716, 712, 724, 720), (720, 724, 728, 732), (732, 728, 729, 733), (734, 730, 701, 702), (747, 749, 750, 748), (729, 728, 708, 709), (701, 730, 710, 692), (750, 749, 735, 736), (694, 695, 696, 693), (744, 738, 740, 742), (622, 625, 632, 648), (755, 756, 753, 754), (757, 758, 756, 755), (752, 751, 758, 757), (752, 757, 767, 759), (756, 758, 766, 763), (755, 754, 760, 764), (754, 753, 761, 760), (758, 751, 765, 766), (753, 756, 763, 761), (757, 755, 764, 767), (763, 766, 767, 764), (764, 760, 761, 763), (765, 679, 700, 766), (767, 766, 700, 697), (697, 681, 759, 767), (112, 769, 768), (68, 108, 112), (792, 798, 799), (809, 806, 789), (807, 791, 810), (807, 794, 808), (788, 796, 809), (110, 112, 768, 106), (769, 108, 88, 71), (71, 106, 768, 769), (769, 112, 108), (71, 60, 80, 106), (773, 771, 770, 772), (777, 773, 772, 776), (774, 775, 777, 776), (770, 771, 775, 774), (778, 770, 774, 780), (780, 781, 779, 778), (781, 776, 772, 779), (778, 779, 772, 770), (781, 780, 774, 776), (784, 778, 782, 783), (786, 781, 784, 783), (785, 780, 781, 786), (782, 778, 780, 785), (771, 782, 785, 775), (780, 778, 784, 781), (777, 786, 783, 787), (771, 787, 783, 782), (777, 775, 785, 786), (797, 793, 795, 800), (809, 790, 788), (788, 792, 799, 796), (800, 795, 790, 809), (808, 791, 807), (800, 809, 789, 794), (799, 798, 791, 808), (806, 796, 799, 808), (807, 797, 800, 794), (804, 810, 791, 798), (803, 804, 798, 792), (797, 805, 802, 793), (807, 801, 805, 797), (808, 794, 789, 806), (807, 810, 801), (806, 809, 796), (792, 788, 790, 795), (793, 792, 795), (804, 803, 814, 813, 810), (812, 802, 805, 801, 811), (811, 801, 810, 813), (812, 814, 803, 802), (813, 814, 773, 777), (787, 811, 813, 777), (771, 812, 811, 787), (814, 812, 771, 773), (778, 815, 816, 779), (778, 784, 818, 815), (779, 816, 817, 781), (784, 781, 817, 818), (818, 817, 820, 821), (816, 819, 820, 817), (818, 821, 815), (816, 815, 819), (815, 822, 823, 819), (819, 823, 824, 820), (815, 821, 825, 822), (821, 820, 824, 825), (822, 826, 827, 823), (825, 824, 828, 829), (822, 825, 829, 826), (823, 827, 828, 824), (826, 829, 833, 830), (827, 831, 832, 828), (826, 830, 831, 827), (829, 828, 832, 833), (832, 831, 830, 833), (803, 792, 793, 802), (834, 837, 876, 877, 875, 880, 881, 879, 836, 835), (838, 871, 873, 872, 839, 840, 841), (834, 835, 839, 872, 874, 871, 838), (835, 836, 840, 839), (836, 879, 882, 880, 875, 878, 876, 837, 841, 840), (837, 842, 841), (834, 842, 837), (838, 842, 834), (841, 842, 838), (843, 845, 846, 844), (851, 849, 850, 852), (849, 847, 848, 850), (853, 843, 844, 854), (851, 853, 847, 849), (852, 854, 844, 846), (850, 848, 854, 852), (845, 843, 853, 851), (847, 853, 854, 848), (845, 851, 852, 846), (855, 857, 858, 856), (857, 861, 862, 858), (861, 859, 860, 862), (860, 865, 864, 856), (857, 855, 859, 861), (862, 860, 856, 858), (865, 869, 868, 864), (859, 866, 865, 860), (856, 864, 863, 855), (855, 863, 866, 859), (870, 867, 868, 869), (866, 870, 869, 865), (863, 867, 870, 866), (864, 868, 867, 863), (873, 871, 874, 872), (877, 876, 878, 875), (881, 880, 882, 879), (95, 884, 885, 97), (58, 97, 885, 883), (58, 883, 886, 96), (95, 96, 886, 884)])
me_cube.polygons.foreach_set('material_index', [0, 0, 0, 0, 0, 0, 0, 0, 0, 0, 0, 0, 0, 0, 0, 0, 0, 0, 0, 0, 0, 0, 0, 0, 0, 0, 0, 0, 0, 0, 0, 0, 0, 0, 0, 0, 0, 0, 0, 0, 0, 0, 0, 0, 0, 0, 0, 0, 0, 0, 0, 0, 0, 0, 0, 0, 0, 0, 0, 0, 0, 0, 0, 0, 0, 0, 0, 0, 0, 0, 0, 0, 0, 0, 0, 0, 0, 0, 0, 0, 0, 0, 0, 0, 0, 0, 0, 0, 0, 0, 0, 0, 0, 0, 0, 0, 0, 0, 0, 0, 0, 0, 0, 0, 0, 0, 0, 0, 0, 0, 0, 0, 0, 0, 0, 0, 0, 0, 0, 0, 0, 0, 0, 0, 0, 0, 0, 0, 0, 0, 0, 0, 0, 0, 0, 0, 0, 0, 0, 0, 0, 0, 0, 0, 0, 0, 0, 0, 0, 0, 0, 0, 0, 0, 0, 0, 0, 0, 0, 0, 0, 0, 0, 0, 0, 0, 0, 0, 0, 0, 0, 0, 0, 0, 0, 0, 0, 0, 0, 0, 0, 0, 0, 0, 0, 0, 0, 0, 0, 0, 0, 0, 0, 0, 0, 0, 0, 0, 0, 0, 0, 0, 0, 0, 0, 0, 0, 0, 0, 0, 0, 0, 0, 0, 0, 0, 0, 0, 0, 0, 0, 0, 0, 0, 0, 0, 0, 0, 0, 0, 0, 0, 0, 0, 0, 0, 0, 0, 0, 0, 0, 0, 0, 0, 0, 0, 0, 0, 0, 0, 0, 0, 0, 0, 0, 0, 0, 0, 0, 0, 0, 0, 0, 0, 0, 0, 0, 0, 0, 0, 0, 0, 0, 0, 0, 0, 0, 0, 0, 0, 0, 0, 0, 0, 0, 0, 0, 0, 0, 0, 0, 0, 0, 0, 0, 0, 0, 0, 0, 0, 0, 0, 0, 0, 0, 0, 0, 0, 0, 0, 0, 0, 0, 1, 1, 1, 1, 1, 0, 0, 0, 0, 0, 0, 0, 0, 0, 0, 0, 0, 0, 0, 0, 0, 0, 0, 0, 0, 0, 0, 0, 0, 0, 0, 0, 0, 0, 0, 0, 0, 0, 0, 0, 0, 0, 0, 0, 0, 0, 0, 0, 0, 0, 0, 0, 0, 0, 0, 0, 0, 0, 0, 0, 0, 0, 0, 0, 0, 0, 0, 0, 0, 0, 0, 0, 0, 0, 0, 0, 0, 0, 0, 0, 0, 0, 0, 0, 0, 0, 0, 0, 0, 0, 0, 0, 0, 0, 0, 0, 0, 0, 0, 0, 0, 0, 0, 0, 0, 0, 0, 0, 0, 0, 0, 0, 0, 0, 0, 0, 0, 0, 0, 0, 0, 0, 0, 0, 0, 0, 0, 0, 0, 0, 0, 0, 0, 0, 0, 0, 0, 0, 0, 0, 0, 0, 0, 0, 0, 0, 0, 0, 0, 0, 0, 0, 0, 0, 0, 0, 0, 0, 0, 0, 0, 0, 0, 0, 0, 0, 0, 0, 0, 0, 0, 0, 0, 0, 0, 0, 0, 0, 0, 0, 0, 0, 0, 0, 0, 0, 0, 0, 0, 0, 0, 0, 0, 0, 0, 0, 0, 0, 0, 0, 0, 0, 0, 0, 0, 0, 0, 0, 0, 0, 0, 0, 0, 0, 0, 0, 0, 0, 0, 0, 0, 0, 0, 0, 0, 0, 0, 0, 0, 0, 0, 0, 0, 0, 0, 0, 0, 0, 0, 0, 0, 0, 0, 0, 0, 0, 0, 0, 0, 0, 0, 0, 0, 0, 0, 0, 0, 0, 0, 0, 0, 0, 0, 0, 0, 0, 0, 0, 0, 0, 0, 0, 0, 0, 0, 0, 0, 0, 0, 0, 0, 0, 0, 0, 0, 0, 0, 0, 0, 0, 0, 0, 0, 0, 0, 0, 0, 0, 0, 0, 0, 0, 0, 0, 0, 0, 0, 0, 0, 0, 0, 0, 0, 0, 0, 0, 0, 0, 0, 0, 0, 0, 0, 0, 0, 0, 0, 0, 0, 0, 0, 0, 0, 0, 0, 0, 0, 0, 0, 0, 0, 0, 0, 0, 0, 0, 0, 0, 0, 0, 0, 0, 0, 0, 0, 0, 0, 0, 0, 0, 0, 0, 0, 0, 0, 0, 0, 0, 0, 0, 0, 0, 0, 0, 1, 1, 1, 1, 1, 0, 0, 0, 0, 0, 0, 0, 0, 0, 0, 0, 0, 0, 0, 0, 0, 0, 0, 0, 0, 0, 0, 0, 0, 0, 0, 0, 0, 0, 0, 0, 0, 0, 0, 0, 0, 0, 0, 0, 0, 0, 0, 0, 0, 0, 0, 0, 0, 0, 0, 0, 0, 0, 0, 0, 0, 0, 0, 0, 0, 0, 0, 0, 0, 0, 0, 0, 0, 0, 0, 0, 0, 0, 0, 0, 0, 0, 0, 0, 0, 0, 0, 0, 0, 0, 0, 0, 0, 0, 0, 0, 0, 0, 0, 0, 0, 0, 0, 0, 0, 0, 0, 0, 0, 0, 0, 0, 0, 0, 0, 0, 0, 0, 0, 0, 0, 0, 0, 0, 0, 0, 0, 0, 0, 0, 0, 0, 0, 0, 0, 0, 0, 0, 0, 0, 0, 0, 0, 0, 0, 0, 0, 0, 0, 0, 0, 0, 0, 0, 0, 0, 0, 0, 0, 0, 0, 0, 0, 0, 0, 0, 0, 0, 0, 0, 0, 0, 0, 0, 0, 0, 0, 0, 0, 0, 0, 0, 0, 0, 0, 0, 0, 0, 0, 0, 0, 0, 0, 0, 0, 0, 0, 0, 0, 0, 0, 0, 0, 0, 0, 0, 0, 0, 0, 0, 0, 0, 0, 0, 0, 0, 0, 0, 0, 0, 0, 0, 0, 0, 0])
me_cube.materials.append(mat_material_005)
me_cube.materials.append(mat_material)
me_cube.use_remesh_preserve_volume = False
me_cube.use_remesh_preserve_attributes = False
me_cube.use_mirror_x = True
me_cube.update()
arm_corpo = bpy.data.armatures.new('Corpo')  # bones are not reproduced

# ---- objects
ob_armature = bpy.data.objects.new('Armature', arm_corpo)
ob_cube = bpy.data.objects.new('Cube', me_cube)

# ---- transforms, parenting, visibility, modifiers, constraints
ob_armature.location = (0.01493, 0.0, 2.714)
ob_armature.scale = (0.8699, 0.8699, 0.8699)
ob_armature.show_in_front = True
ob_armature.lineart.crease_threshold = 0.0
ob_cube.parent = ob_armature
ob_cube.matrix_parent_inverse = Matrix(((1.15, 0.0, 0.0, -0.01717), (0.0, 1.15, 0.0, -0.0), (0.0, 0.0, 1.15, -3.12), (0.0, 0.0, 0.0, 1.0)))
ob_cube.location = (0.0, 0.0, 0.0)
ob_cube.rotation_euler = (0.0, -0.0, -3.142)
ob_cube.scale = (0.387, 0.387, 0.387)
ob_cube.lock_rotations_4d = False
ob_cube.empty_display_type = 'ARROWS'
ob_cube.lineart.crease_threshold = 0.0
ob_cube.use_mesh_mirror_x = True
_vg = ob_cube.vertex_groups.new(name='Abdomen')
for _i, _w in zip([186, 187, 188, 190, 191, 193, 198, 199, 200, 201, 202, 203, 204, 205, 206, 207, 208, 209, 210, 211, 212, 213, 214, 215, 216, 217, 218, 219, 220, 221, 222, 223, 224, 225, 226, 227, 228, 229, 230, 231, 232, 233, 234, 235, 236, 237, 238, 239, 240, 241, 242, 243, 244, 245, 264, 265, 266, 267, 268, 269, 270, 271, 272, 305, 306, 307, 308, 309, 310, 311, 312, 313, 314, 315, 316, 317, 318, 319, 320, 530, 531, 532, 534, 535, 537, 542, 543, 544, 545, 546, 547, 548, 549, 550, 551, 552, 553, 554, 555, 556, 557, 558, 559, 560, 561, 562, 563, 564, 565, 566, 567, 568, 569, 570, 571, 572, 573, 574, 575, 576, 577, 578, 579, 580, 581, 582, 583, 584, 585, 586, 587, 588, 589, 608, 609, 610, 611, 612, 613, 614, 615, 616, 617, 618, 619, 661, 662, 663, 664, 665, 666, 667, 668, 669, 670, 671, 672, 673, 674, 675, 676, 677, 678], [0.0274, 0.05877, 0.04563, 0.05623, 0.02181, 0.00197, 0.9233, 0.9288, 0.9144, 0.8872, 0.8836, 0.8998, 0.1998, 0.4256, 0.4298, 0.2177, 0.1936, 0.183, 0.999, 0.9982, 0.9973, 0.9964, 0.9963, 0.998, 0.9907, 0.9896, 0.9841, 0.9785, 0.9787, 0.9844, 1.0, 1.0, 0.9999, 0.9999, 0.9999, 0.9999, 0.9998, 0.9996, 0.9993, 0.9991, 0.9991, 0.9996, 1.0, 1.0, 1.0, 1.0, 1.0, 1.0, 1.0, 1.0, 1.0, 1.0, 1.0, 1.0, 1.0, 1.0, 1.0, 1.0, 1.0, 1.0, 1.0, 1.0, 1.0, 0.7148, 0.308, 0.3494, 0.4089, 0.6403, 0.8116, 0.6425, 0.1148, 0.2107, 0.1126, 0.2744, 0.4339, 0.2016, 0.8572, 0.1367, 0.1247, 0.0274, 0.05877, 0.04563, 0.05623, 0.02181, 0.00197, 0.9233, 0.9288, 0.9144, 0.8872, 0.8836, 0.8998, 0.1998, 0.4256, 0.4298, 0.2177, 0.1936, 0.183, 0.999, 0.9982, 0.9973, 0.9964, 0.9963, 0.998, 0.9907, 0.9896, 0.9841, 0.9785, 0.9787, 0.9844, 1.0, 1.0, 0.9999, 0.9999, 0.9999, 0.9999, 0.9998, 0.9996, 0.9993, 0.9991, 0.9991, 0.9996, 1.0, 1.0, 1.0, 1.0, 1.0, 1.0, 1.0, 1.0, 1.0, 1.0, 1.0, 1.0, 1.0, 1.0, 1.0, 1.0, 1.0, 1.0, 1.0, 1.0, 1.0, 1.0, 1.0, 1.0, 0.7148, 0.308, 0.3494, 0.4089, 0.8951, 0.6403, 0.8116, 0.6425, 0.1148, 0.2107, 0.1126, 0.2744, 0.4339, 0.2016, 0.8572, 0.8771, 0.1367, 0.1247]): _vg.add([_i], _w, 'REPLACE')
_vg = ob_cube.vertex_groups.new(name='Torax')
for _i, _w in zip([126, 127, 131, 138, 139, 140, 141, 142, 143, 144, 145, 146, 147, 148, 149, 150, 151, 152, 153, 154, 155, 156, 157, 158, 159, 160, 161, 162, 163, 164, 165, 166, 167, 168, 169, 170, 171, 172, 173, 174, 175, 176, 177, 178, 179, 180, 181, 182, 183, 184, 185, 186, 187, 188, 189, 190, 191, 192, 193, 194, 195, 196, 197, 198, 199, 200, 201, 202, 203, 204, 205, 206, 207, 208, 209, 321, 322, 323, 324, 325, 326, 327, 328, 329, 330, 331, 332, 333, 334, 335, 336, 337, 338, 339, 340, 341, 342, 343, 344, 345, 346, 347, 348, 349, 350, 351, 352, 353, 354, 355, 356, 357, 358, 359, 360, 361, 362, 363, 364, 365, 366, 367, 368, 369, 370, 371, 372, 373, 374, 375, 376, 377, 378, 379, 380, 381, 382, 383, 384, 385, 386, 387, 470, 471, 475, 482, 483, 484, 485, 486, 487, 488, 489, 490, 491, 492, 493, 494, 495, 496, 497, 498, 499, 500, 501, 502, 503, 504, 505, 506, 507, 508, 509, 510, 511, 512, 513, 514, 515, 516, 517, 518, 519, 520, 521, 522, 523, 524, 525, 526, 527, 528, 529, 530, 531, 532, 533, 534, 535, 536, 537, 538, 539, 540, 541, 542, 543, 544, 545, 546, 547, 548, 549, 550, 551, 552, 553, 679, 680, 681, 682, 683, 684, 685, 686, 687, 688, 689, 690, 691, 692, 693, 694, 695, 696, 697, 698, 699, 700, 701, 702, 703, 704, 705, 706, 707, 708, 709, 710, 711, 712, 713, 714, 715, 716, 717, 718, 719, 720, 721, 722, 723, 724, 725, 726, 727, 728, 729, 730, 731, 732, 733, 734, 735, 736, 737, 738, 739, 740, 741, 742, 743, 744, 745, 746, 747, 748, 749, 750, 751, 752, 753, 754, 755, 756, 757, 758, 759, 760, 761, 762, 763, 764, 765, 766, 767], [0.05222, 0.04329, 0.01882, 0.7702, 0.7795, 0.8308, 0.9657, 0.8669, 0.7947, 0.2255, 0.2242, 0.1823, 0.07537, 0.1207, 0.1937, 0.977, 0.9794, 0.9879, 0.9963, 0.9918, 0.9824, 0.924, 0.9294, 0.9554, 0.9975, 0.9718, 0.9388, 0.997, 0.9976, 0.9987, 0.9994, 0.9991, 0.998, 0.9897, 0.9927, 0.9964, 0.9999, 0.9977, 0.9938, 0.997, 0.9957, 0.9972, 0.9998, 0.9989, 0.998, 0.9984, 0.9984, 0.999, 1.0, 0.9996, 0.999, 0.9613, 0.9412, 0.9522, 0.9756, 0.9438, 0.9641, 0.9877, 0.974, 0.9781, 0.9952, 0.9902, 0.9906, 0.07665, 0.07124, 0.08564, 0.1128, 0.1164, 0.1002, 0.8002, 0.5744, 0.5702, 0.7823, 0.8064, 0.817, 0.4715, 0.05223, 0.469, 0.1697, 0.4676, 0.3031, 0.4726, 0.238, 0.3424, 0.2831, 0.43, 0.4067, 0.4658, 0.3967, 0.3794, 0.4742, 0.447, 0.5451, 0.1938, 0.1946, 0.2887, 0.2898, 0.05169, 0.04884, 0.1726, 0.1551, 0.2875, 0.287, 0.5093, 0.4312, 0.3205, 0.32, 0.3869, 0.3865, 0.4055, 0.4198, 0.4411, 0.4465, 0.4966, 0.5988, 0.6487, 0.623, 0.343, 0.4691, 0.2564, 0.4713, 0.4196, 0.4735, 0.4091, 0.4668, 0.4884, 0.4798, 0.4492, 0.4591, 0.4707, 0.4703, 0.4701, 0.4709, 0.4696, 0.4713, 0.4703, 0.4707, 1.0, 0.4711, 0.4699, 0.4721, 0.4688, 0.05222, 0.04329, 0.01882, 0.7702, 0.7795, 0.8308, 0.9657, 0.8669, 0.7947, 0.2255, 0.2242, 0.1823, 0.07537, 0.1207, 0.1937, 0.977, 0.9794, 0.9879, 0.9963, 0.9918, 0.9824, 0.924, 0.9294, 0.9554, 0.9975, 0.9718, 0.9388, 0.997, 0.9976, 0.9987, 0.9994, 0.9991, 0.998, 0.9897, 0.9927, 0.9964, 0.9999, 0.9977, 0.9938, 0.997, 0.9957, 0.9972, 0.9998, 0.9989, 0.998, 0.9984, 0.9984, 0.999, 1.0, 0.9996, 0.999, 0.9613, 0.9412, 0.9522, 0.9756, 0.9438, 0.9641, 0.9877, 0.974, 0.9781, 0.9952, 0.9902, 0.9906, 0.07665, 0.07124, 0.08564, 0.1128, 0.1164, 0.1002, 0.8002, 0.5744, 0.5702, 0.7823, 0.8064, 0.817, 0.4746, 0.4894, 0.4654, 0.4304, 0.4715, 0.05223, 0.469, 0.1697, 0.4676, 0.3031, 0.4726, 0.238, 0.5695, 0.4647, 0.3424, 0.2831, 0.43, 0.4067, 0.4658, 0.3967, 0.3794, 0.4742, 0.447, 0.5451, 0.6285, 0.6392, 0.6016, 0.5321, 0.44, 0.4679, 0.538, 0.4849, 0.1938, 0.1946, 0.2887, 0.2898, 0.05169, 0.04884, 0.1726, 0.1551, 0.2875, 0.287, 0.5093, 0.4312, 0.3205, 0.32, 0.3869, 0.3865, 0.4055, 0.4198, 0.4411, 0.4465, 0.4966, 0.5988, 0.6487, 0.623, 0.4565, 0.4591, 0.343, 0.4691, 0.2564, 0.4713, 0.4196, 0.4735, 0.4091, 0.4668, 0.4863, 0.5102, 0.4884, 0.4798, 0.4492, 0.4591, 0.4712, 0.4695, 0.4707, 0.4703, 0.4701, 0.4709, 0.4696, 0.4713, 0.4683, 0.4703, 0.4707, 1.0, 0.4711, 0.4699, 0.4723, 0.4721, 0.4688]): _vg.add([_i], _w, 'REPLACE')
_vg = ob_cube.vertex_groups.new(name='Pescoco')
for _i, _w in zip([114, 115, 116, 117, 118, 119, 120, 121, 122, 123, 124, 125, 126, 127, 128, 129, 130, 131, 132, 133, 134, 135, 136, 137, 138, 139, 140, 141, 142, 143, 144, 145, 146, 147, 148, 149, 156, 157, 158, 160, 161, 246, 247, 248, 250, 251, 252, 253, 254, 255, 256, 257, 258, 259, 260, 262, 263, 328, 334, 335, 351, 355, 458, 459, 460, 461, 462, 463, 464, 465, 466, 467, 468, 469, 470, 471, 472, 473, 474, 475, 476, 477, 478, 479, 480, 481, 482, 483, 484, 485, 486, 487, 488, 489, 490, 491, 492, 493, 500, 501, 502, 504, 505, 590, 591, 592, 594, 595, 596, 597, 598, 599, 600, 601, 602, 603, 604, 606, 607, 680, 682, 690, 698, 699, 707, 723, 727], [0.9668, 0.9742, 0.9832, 0.9936, 0.9875, 0.9769, 0.8423, 0.8862, 0.8847, 0.8944, 0.8992, 0.8895, 1.0, 1.0, 1.0, 0.9965, 0.9904, 1.0, 1.0, 0.9862, 0.9903, 0.9982, 0.9958, 0.9882, 0.3259, 0.2889, 0.2099, 0.01865, 0.1331, 0.308, 1.0, 0.9369, 0.9427, 0.9246, 0.8793, 1.0, 0.0759, 0.07056, 0.0391, 0.006318, 0.06118, 0.4785, 0.6648, 0.4687, 0.4747, 0.6743, 0.2972, 0.3263, 0.3613, 0.3048, 0.2271, 0.2403, 0.3656, 0.3992, 0.2001, 0.148, 0.2756, 0.02596, 0.07161, 0.02782, 0.009839, 0.01128, 0.9668, 0.9742, 0.9832, 0.9936, 0.9875, 0.9769, 0.8423, 0.8862, 0.8847, 0.8944, 0.8992, 0.8895, 1.0, 1.0, 1.0, 0.9965, 0.9904, 1.0, 1.0, 0.9862, 0.9903, 0.9982, 0.9958, 0.9882, 0.3259, 0.2889, 0.2099, 0.01865, 0.1331, 0.308, 1.0, 0.9369, 0.9427, 0.9246, 0.8793, 1.0, 0.0759, 0.07056, 0.0391, 0.006318, 0.06118, 0.4785, 0.6648, 0.4687, 0.4747, 0.6743, 0.2972, 0.3263, 0.3613, 0.3048, 0.2271, 0.2403, 0.3656, 0.3992, 0.2001, 0.148, 0.2756, 0.0666, 0.05679, 0.02596, 0.07161, 0.02782, 0.01551, 0.009839, 0.01128]): _vg.add([_i], _w, 'REPLACE')
_vg = ob_cube.vertex_groups.new(name='Cabeca')
for _i, _w in zip([114, 120, 121, 122, 123, 124, 125, 246, 247, 248, 249, 250, 251, 252, 253, 254, 255, 256, 257, 258, 259, 260, 261, 262, 263, 273, 274, 275, 276, 277, 278, 279, 280, 281, 282, 283, 284, 285, 286, 287, 288, 289, 290, 291, 292, 293, 294, 295, 296, 297, 298, 299, 300, 301, 302, 303, 304, 458, 464, 465, 466, 467, 468, 469, 590, 591, 592, 593, 594, 595, 596, 597, 598, 599, 600, 601, 602, 603, 604, 605, 606, 607, 620, 621, 622, 623, 624, 625, 626, 627, 628, 629, 630, 631, 632, 633, 634, 635, 636, 637, 638, 639, 640, 641, 642, 643, 644, 645, 646, 647, 648, 649, 650, 651, 652, 653, 654, 655, 656, 657, 658, 659, 660], [0.0104, 0.1569, 0.1132, 0.1151, 0.1056, 0.1007, 0.1101, 0.5212, 0.335, 0.5312, 0.9812, 0.5252, 0.3256, 0.7027, 0.6736, 0.6387, 0.6952, 0.7729, 0.7597, 0.6343, 0.6007, 0.7998, 0.9968, 0.852, 0.7243, 1.0, 1.0, 1.0, 1.0, 1.0, 1.0, 1.0, 1.0, 1.0, 1.0, 1.0, 1.0, 1.0, 1.0, 1.0, 1.0, 1.0, 1.0, 1.0, 1.0, 1.0, 1.0, 1.0, 1.0, 1.0, 1.0, 1.0, 1.0, 1.0, 1.0, 1.0, 1.0, 0.0104, 0.1569, 0.1132, 0.1151, 0.1056, 0.1007, 0.1101, 0.5212, 0.335, 0.5312, 0.9812, 0.5252, 0.3256, 0.7027, 0.6736, 0.6387, 0.6952, 0.7729, 0.7597, 0.6343, 0.6007, 0.7998, 0.9968, 0.852, 0.7243, 1.0, 1.0, 1.0, 1.0, 1.0, 1.0, 1.0, 1.0, 1.0, 1.0, 1.0, 1.0, 1.0, 1.0, 1.0, 1.0, 1.0, 1.0, 1.0, 1.0, 1.0, 1.0, 1.0, 1.0, 1.0, 1.0, 1.0, 1.0, 1.0, 1.0, 1.0, 1.0, 1.0, 1.0, 1.0, 1.0, 1.0, 1.0, 1.0, 1.0, 1.0]): _vg.add([_i], _w, 'REPLACE')
_vg = ob_cube.vertex_groups.new(name='Braco1.l')
for _i, _w in zip([15, 24, 25, 26, 27, 28, 29, 30, 32, 33, 34, 35, 36, 37, 38, 39, 40, 41, 42, 43, 44, 45, 46, 50, 51, 52, 53, 113, 138, 139, 140, 141, 142, 143, 145, 146, 147, 148, 150, 151, 155, 162, 163, 164, 167, 168, 169, 173, 174, 175, 176, 180, 181, 182, 186, 187, 188, 192, 193, 194, 198, 199, 200, 201, 202, 203, 204, 205, 206, 207, 210, 211, 212, 215, 216, 217, 218, 219, 220, 221, 228, 229, 230, 233, 321, 322, 323, 324, 325, 326, 327, 328, 329, 330, 331, 332, 333, 334, 335, 336, 337, 338, 339, 340, 341, 342, 343, 344, 345, 346, 347, 348, 349, 350, 351, 352, 353, 354, 355, 356, 357, 358, 359, 360, 361, 362, 363, 364, 365, 366, 367, 368, 369, 370, 371, 372, 373, 374, 375, 376, 377, 378, 379, 380, 381, 382, 384, 385, 386, 387, 388, 389, 390, 391, 392, 393, 482, 483, 484, 485, 486, 487, 490, 491, 492, 494, 495, 499, 506, 507, 511, 512, 513, 517, 542, 543, 544, 545, 546, 547, 550, 551, 554, 555, 559, 560, 561, 562, 563, 564, 565, 572, 573, 577, 662, 670, 672, 677, 679, 680, 681, 682, 688, 689, 691, 692, 694, 695, 696, 697, 698, 699, 700, 701, 702, 703, 704, 705, 706, 707, 708, 709, 710, 717, 721, 722, 725, 727, 728, 729, 730, 731, 732, 733, 734, 735, 736, 740, 741, 742, 744, 745, 746, 747, 748, 749, 750, 751, 752, 756, 757, 758, 759, 761, 763, 764, 765, 766, 767], [0.03314, 0.9998, 0.9997, 0.9996, 0.9996, 0.4123, 0.9998, 0.1527, 0.9907, 0.9933, 0.9893, 0.9943, 0.7769, 0.8657, 0.8617, 0.9945, 0.9917, 0.8677, 0.8237, 0.9996, 0.04067, 0.8889, 0.8596, 1.0, 0.9998, 0.9996, 0.9999, 0.9999, 0.0, 0.0, 0.0, 0.0, 0.0, 0.0, 0.0, 0.0, 0.0, 0.0, 0.0, 0.0, 0.0, 0.0, 0.0, 0.0, 0.0, 0.0, 0.0, 0.0, 0.0, 0.0, 0.0, 0.0, 0.0, 0.0, 0.0, 0.0, 0.0, 0.0, 0.0, 0.0, 0.0, 0.0, 0.0, 0.0, 0.0, 0.0, 0.0, 0.0, 0.0, 0.0, 0.0, 0.0, 0.0, 0.0, 0.0, 0.0, 0.0, 0.0, 0.0, 0.0, 0.0, 0.0, 0.0, 0.0, 0.0, 0.01973, 0.0, 0.06689, 0.0, 0.0, 0.0, 0.0, 0.0, 0.0, 0.0, 0.0, 0.0, 0.0, 0.0, 0.0, 0.0, 0.0, 0.05238, 0.03095, 0.03732, 0.0, 0.0, 0.0, 0.0, 0.0, 0.0, 0.00445, 0.0, 0.009349, 0.0, 0.0, 0.0, 0.0, 0.0, 0.0, 0.0, 0.0, 0.0, 0.0, 0.0, 0.0, 0.0, 0.0, 0.0, 0.0, 0.0, 0.0, 0.0, 0.0, 0.0, 0.0, 0.0, 0.0, 0.0, 0.0, 0.0, 0.0, 0.0, 0.0, 0.0, 0.0, 0.0, 0.0, 0.0, 0.0, 0.3576, 0.1422, 0.0716, 0.2942, 0.1099, 0.9973, 0.0, 0.0, 0.0, 0.0, 0.0, 0.0, 0.0, 0.0, 0.0, 0.0, 0.0, 0.0, 0.0, 0.0, 0.0, 0.0, 0.0, 0.0, 0.0, 0.0, 0.0, 0.0, 0.0, 0.0, 0.0, 0.0, 0.0, 0.0, 0.0, 0.0, 0.0, 0.0, 0.0, 0.0, 0.0, 0.0, 0.0, 0.0, 0.0, 0.0, 0.0, 0.0, 0.0, 0.0, 0.0, 0.0, 0.0, 0.0, 0.0, 0.0, 0.0, 0.0, 0.0, 0.0, 0.0, 0.0, 0.0, 0.0, 0.0, 0.0, 0.0, 0.0, 0.0, 0.0, 0.0, 0.0, 0.0, 0.0, 0.0, 0.0, 0.0, 0.0, 0.0, 0.0, 0.0, 0.0, 0.0, 0.0, 0.0, 0.0, 0.0, 0.0, 0.0, 0.0, 0.0, 0.0, 0.0, 0.0, 0.0, 0.0, 0.0, 0.0, 0.0, 0.0, 0.0, 0.0, 0.0, 0.0, 0.0, 0.0, 0.0, 0.0, 0.0]): _vg.add([_i], _w, 'REPLACE')
_vg = ob_cube.vertex_groups.new(name='Braco2.l')
for _i, _w in zip([0, 1, 2, 3, 4, 5, 6, 7, 8, 9, 10, 11, 12, 13, 14, 15, 16, 17, 18, 19, 23, 30, 31, 36, 37, 38, 41, 42, 44, 45, 46, 47], [1.012, 0.9823, 0.9896, 0.972, 0.9856, 0.9859, 0.07264, 0.8799, 0.9495, 0.9398, 0.9711, 0.9893, 0.5315, 0.9743, 0.9774, 0.9583, 0.0607, 0.1239, 0.07294, 0.2186, 0.02007, 0.8473, 0.9822, 0.2231, 0.1343, 0.1383, 0.1323, 0.1763, 0.9547, 0.1111, 0.1404, 0.07273]): _vg.add([_i], _w, 'REPLACE')
_vg = ob_cube.vertex_groups.new(name='Mao.l')
for _i, _w in zip([3, 6, 7, 8, 9, 10, 12, 16, 17, 18, 19, 20, 21, 22, 23, 47, 48, 49, 819], [0.005682, 0.9958, 0.3688, 0.119, 0.1286, 0.005121, 0.4685, 1.0, 1.0, 0.917, 0.7813, 1.0, 0.8816, 0.8816, 0.8816, 0.8816, 1.0, 0.9994, 0.026]): _vg.add([_i], _w, 'REPLACE')
_vg = ob_cube.vertex_groups.new(name='Braco1.r')
for _i, _w in zip([60, 61, 62, 63, 64, 65, 66, 68, 69, 70, 71, 77, 80, 82, 83, 84, 85, 86, 88, 99, 100, 101, 102, 103, 104, 106, 107, 108, 109, 110, 111, 112, 138, 139, 140, 141, 142, 143, 146, 147, 148, 150, 151, 155, 162, 163, 167, 168, 169, 173, 198, 199, 200, 201, 202, 203, 206, 207, 210, 211, 215, 216, 217, 218, 219, 220, 221, 228, 229, 233, 306, 313, 315, 319, 326, 327, 330, 331, 332, 333, 334, 335, 336, 337, 338, 345, 349, 350, 353, 355, 356, 357, 358, 359, 360, 361, 362, 366, 367, 368, 370, 371, 372, 373, 374, 378, 379, 380, 382, 384, 385, 386, 387, 482, 483, 484, 485, 486, 487, 489, 490, 491, 492, 494, 495, 499, 506, 507, 508, 511, 512, 513, 517, 518, 519, 520, 524, 525, 526, 530, 531, 532, 536, 537, 538, 542, 543, 544, 545, 546, 547, 548, 549, 550, 551, 554, 555, 556, 559, 560, 561, 562, 563, 564, 565, 572, 573, 574, 577, 679, 680, 681, 682, 683, 684, 685, 686, 687, 688, 689, 690, 691, 692, 693, 694, 695, 696, 697, 698, 699, 700, 701, 702, 703, 704, 705, 706, 707, 708, 709, 710, 711, 712, 713, 714, 715, 716, 717, 718, 719, 720, 721, 722, 723, 724, 725, 726, 727, 728, 729, 730, 731, 732, 733, 734, 735, 736, 737, 738, 739, 740, 741, 742, 743, 744, 745, 746, 747, 748, 749, 750, 751, 752, 753, 754, 755, 756, 757, 758, 759, 760, 761, 763, 764, 765, 766, 767, 768, 769], [0.9997, 0.9996, 0.9996, 0.9893, 0.7769, 0.8237, 0.8889, 0.9999, 0.9998, 0.9996, 0.1099, 0.03314, 1.0, 0.8657, 0.9945, 0.9917, 0.04067, 0.8596, 0.4123, 0.1527, 0.9907, 0.9933, 0.9943, 0.8617, 0.8677, 0.1422, 0.9998, 0.0716, 0.9996, 0.9998, 0.9999, 0.9973, 0.0, 0.0, 0.0, 0.0, 0.0, 0.0, 0.0, 0.0, 0.0, 0.0, 0.0, 0.0, 0.0, 0.0, 0.0, 0.0, 0.0, 0.0, 0.0, 0.0, 0.0, 0.0, 0.0, 0.0, 0.0, 0.0, 0.0, 0.0, 0.0, 0.0, 0.0, 0.0, 0.0, 0.0, 0.0, 0.0, 0.0, 0.0, 0.0, 0.0, 0.0, 0.0, 0.0, 0.0, 0.0, 0.0, 0.0, 0.0, 0.0, 0.0, 0.0, 0.0, 0.0, 0.0, 0.0, 0.0, 0.0, 0.0, 0.0, 0.0, 0.0, 0.0, 0.0, 0.0, 0.0, 0.0, 0.0, 0.0, 0.0, 0.0, 0.0, 0.0, 0.0, 0.0, 0.0, 0.0, 0.0, 0.0, 0.0, 0.0, 0.0, 0.0, 0.0, 0.0, 0.0, 0.0, 0.0, 0.0, 0.0, 0.0, 0.0, 0.0, 0.0, 0.0, 0.0, 0.0, 0.0, 0.0, 0.0, 0.0, 0.0, 0.0, 0.0, 0.0, 0.0, 0.0, 0.0, 0.0, 0.0, 0.0, 0.0, 0.0, 0.0, 0.0, 0.0, 0.0, 0.0, 0.0, 0.0, 0.0, 0.0, 0.0, 0.0, 0.0, 0.0, 0.0, 0.0, 0.0, 0.0, 0.0, 0.0, 0.0, 0.0, 0.0, 0.0, 0.0, 0.0, 0.0, 0.0, 0.0, 0.0, 0.0, 0.01973, 0.0, 0.06689, 0.0, 0.0, 0.0, 0.0, 0.0, 0.0, 0.0, 0.0, 0.0, 0.0, 0.0, 0.0, 0.0, 0.0, 0.0, 0.0, 0.0, 0.0, 0.0, 0.0, 0.0, 0.0, 0.0, 0.0, 0.05238, 0.03095, 0.03732, 0.0, 0.0, 0.0, 0.0, 0.0, 0.0, 0.00445, 0.0, 0.009349, 0.0, 0.0, 0.0, 0.0, 0.0, 0.0, 0.0, 0.0, 0.0, 0.0, 0.0, 0.0, 0.0, 0.0, 0.0, 0.0, 0.0, 0.0, 0.0, 0.0, 0.0, 0.0, 0.0, 0.0, 0.0, 0.0, 0.0, 0.0, 0.0, 0.0, 0.0, 0.0, 0.0, 0.0, 0.0, 0.0, 0.0, 0.0, 0.0, 0.0, 0.0, 0.0, 0.0, 0.0, 0.3576, 0.2942]): _vg.add([_i], _w, 'REPLACE')
_vg = ob_cube.vertex_groups.new(name='Braco2.r')
for _i, _w in zip([54, 55, 56, 57, 58, 59, 64, 65, 66, 72, 73, 74, 75, 76, 77, 81, 82, 85, 86, 89, 90, 91, 92, 93, 94, 95, 96, 97, 99, 103, 104, 105, 883, 884, 885, 886], [0.9896, 0.9859, 0.9398, 0.9743, 0.07294, 0.02007, 0.2231, 0.1763, 0.1111, 0.9823, 0.972, 0.8799, 0.9711, 0.9774, 0.9583, 0.9822, 0.1343, 0.9547, 0.1404, 1.012, 0.9856, 0.07264, 0.9495, 0.9893, 0.5315, 0.0607, 0.1239, 0.2186, 0.8473, 0.1383, 0.1323, 0.07273, 0.5064, 0.06667, 0.375, 0.5019]): _vg.add([_i], _w, 'REPLACE')
_vg = ob_cube.vertex_groups.new(name='Mao.r')
for _i, _w in zip([56, 58, 59, 67, 73, 74, 75, 78, 79, 87, 91, 92, 94, 95, 96, 97, 98, 105, 443, 834, 835, 836, 837, 838, 839, 840, 841, 842, 843, 844, 845, 846, 847, 848, 849, 850, 851, 852, 853, 854, 855, 856, 857, 858, 859, 860, 861, 862, 863, 864, 865, 866, 867, 868, 869, 870, 871, 872, 873, 874, 875, 876, 877, 878, 879, 880, 881, 882, 883, 884, 885, 886], [0.1286, 0.917, 0.8816, 0.9994, 0.005682, 0.3688, 0.005121, 0.8816, 0.8816, 1.0, 0.9958, 0.119, 0.4685, 1.0, 1.0, 0.7813, 1.0, 0.8816, 0.026, 1.0, 1.0, 1.0, 1.0, 1.0, 1.0, 1.0, 1.0, 1.0, 0.9993, 0.01054, 1.0, 1.0, 1.0, 1.0, 1.0, 1.0, 1.0, 1.0, 1.0, 0.06842, 0.8816, 1.0, 1.0, 0.001585, 1.0, 1.0, 1.0, 1.0, 0.8816, 1.0, 1.0, 0.9581, 1.0, 1.0, 1.0, 1.0, 1.0, 1.0, 1.0, 1.0, 1.0, 1.0, 1.0, 1.0, 1.0, 1.0, 1.0, 1.0, 0.5228, 0.9979, 0.6249, 0.6844]): _vg.add([_i], _w, 'REPLACE')
_vg = ob_cube.vertex_groups.new(name='Perna1.l')
for _i, _w in zip([54, 55, 56, 58, 63, 64, 67, 73, 74, 77, 81, 83, 84, 85, 86, 90, 92, 94, 96, 97, 100, 104, 222, 223, 224, 225, 234, 235, 236, 237, 239, 240, 241, 242, 243, 265, 266, 267, 269, 270, 271, 272, 305, 306, 307, 308, 309, 310, 311, 313, 315, 316, 317, 318, 319, 320, 411, 412, 413, 414, 415, 416, 417, 418, 419, 420, 421, 422, 423, 424, 425, 426, 427, 428, 429, 430, 431, 432, 433, 434, 435, 436, 437, 438, 566, 570, 571, 578, 581, 582, 583, 584, 588, 589, 608, 610, 611, 612, 613, 614, 616, 617, 618, 619, 661, 662, 663, 664, 665, 666, 667, 668, 669, 670, 671, 672, 673, 674, 675, 676, 677, 678, 788, 790, 791, 792, 796, 798, 799, 806, 807, 808, 809], [0.0, 0.0, 0.0, 0.0, 0.0, 0.0, 0.0, 0.0, 0.0, 0.0, 0.0, 0.0, 0.0, 0.0, 0.0, 0.0, 0.0, 0.0, 0.0, 0.0, 0.0, 0.0, 0.0, 0.0, 0.0, 0.0, 0.0, 0.0, 0.0, 0.0, 0.0, 0.0, 0.0, 0.0, 0.0, 0.0, 0.0, 0.0, 0.0, 0.0, 0.0, 0.0, 0.0, 0.0, 0.0, 0.0, 0.0, 0.0003452, 0.0, 0.0, 0.0, 0.0, 0.0, 0.0, 0.0, 0.0, 0.004682, 0.9996, 0.01135, 0.3241, 0.6026, 1.0, 0.9228, 0.02751, 0.7808, 0.8192, 0.9663, 1.0, 0.9843, 0.6342, 0.9512, 0.9934, 0.9902, 0.9752, 0.968, 1.0, 0.8451, 0.000429, 0.01704, 0.9482, 0.2248, 0.4806, 0.1729, 0.1823, 0.0, 0.0, 0.0, 0.0, 0.0, 0.0, 0.0, 0.0, 0.0, 0.0, 0.0, 0.0, 0.0, 0.0, 0.0, 0.0, 0.0, 0.0, 0.0, 0.0, 0.03051, 0.0, 0.0, 0.0, 0.0, 0.0, 8.064e-05, 0.0, 0.1332, 0.0, 0.008743, 0.0, 0.03173, 0.0, 0.0, 0.0, 0.0, 0.0, 0.0, 0.0, 0.0, 0.0, 0.0, 0.0, 0.0, 0.0, 0.0, 0.0, 0.0]): _vg.add([_i], _w, 'REPLACE')
_vg = ob_cube.vertex_groups.new(name='Perna2.l')
for _i, _w in zip([394, 395, 396, 397, 398, 399, 400, 401, 402, 403, 404, 405, 406, 407, 408, 409, 410, 411, 425, 429, 434, 435, 436, 437, 438, 439, 440, 441, 442, 443, 444, 445, 446, 447, 448, 449, 453], [0.9995, 0.9825, 1.0, 0.9873, 0.9995, 0.9982, 0.9997, 0.9948, 0.9963, 0.9218, 0.9949, 0.9866, 0.9995, 1.0, 0.939, 0.9996, 0.9999, 0.9727, 0.04758, 0.01407, 0.05182, 0.7752, 0.5194, 0.8271, 0.8177, 0.7341, 0.2467, 0.7415, 0.6643, 0.128, 0.5142, 0.4975, 0.1046, 0.002236, 0.006121, 0.177, 0.03359]): _vg.add([_i], _w, 'REPLACE')
_vg = ob_cube.vertex_groups.new(name='Pe.l')
for _i, _w in zip([403, 408, 439, 440, 441, 442, 443, 444, 445, 446, 447, 448, 449, 450, 451, 452, 453, 454, 455, 456, 457], [0.07823, 0.06103, 0.2659, 0.7533, 0.2585, 0.3358, 0.872, 0.4858, 0.5025, 0.8954, 0.9739, 0.9719, 0.823, 0.985, 0.9938, 0.9931, 0.9582, 0.9908, 0.9919, 0.9919, 0.9892]): _vg.add([_i], _w, 'REPLACE')
_vg = ob_cube.vertex_groups.new(name='Perna1.r')
for _i, _w in zip([2, 3, 4, 5, 7, 8, 9, 12, 15, 17, 18, 19, 21, 22, 23, 31, 32, 34, 36, 39, 40, 41, 44, 46, 47, 49, 222, 226, 227, 234, 235, 236, 237, 238, 239, 240, 243, 244, 245, 265, 266, 267, 268, 269, 270, 271, 272, 305, 306, 307, 308, 309, 310, 311, 312, 313, 314, 315, 316, 317, 318, 319, 320, 412, 414, 415, 416, 420, 422, 423, 430, 431, 432, 433, 566, 567, 568, 569, 578, 579, 580, 581, 582, 583, 584, 585, 586, 587, 608, 610, 611, 612, 614, 615, 616, 617, 618, 619, 661, 662, 663, 664, 665, 666, 667, 668, 670, 672, 673, 674, 675, 676, 677, 678, 787, 788, 789, 790, 791, 792, 793, 794, 795, 796, 797, 798, 799, 800, 801, 802, 803, 804, 805, 806, 807, 808, 809, 810, 811, 812, 813, 814], [0.0, 0.0, 0.0, 0.0, 0.0, 0.0, 0.0, 0.0, 0.0, 0.0, 0.0, 0.0, 0.0, 0.0, 0.0, 0.0, 0.0, 0.0, 0.0, 0.0, 0.0, 0.0, 0.0, 0.0, 0.0, 0.0, 0.0, 0.0, 0.0, 0.0, 0.0, 0.0, 0.0, 0.0, 0.0, 0.0, 0.0, 0.0, 0.0, 0.0, 0.0, 0.0, 0.0, 0.0, 0.0, 0.0, 0.0, 0.03051, 0.0, 0.0, 0.0, 0.0, 8.064e-05, 0.0, 0.1332, 0.0, 0.008743, 0.0, 0.03173, 0.0, 0.0, 0.0, 0.0, 0.0, 0.0, 0.0, 0.0, 0.0, 0.0, 0.0, 0.0, 0.0, 0.0, 0.0, 0.0, 0.0, 0.0, 0.0, 0.0, 0.0, 0.0, 0.0, 0.0, 0.0, 0.0, 0.0, 0.0, 0.0, 0.0, 0.0, 0.0, 0.0, 0.0, 0.0, 0.0, 0.0, 0.0, 0.0, 0.0, 0.0, 0.0, 0.0, 0.0, 0.0, 0.0003452, 0.0, 0.0, 0.0, 0.0, 0.0, 0.0, 0.0, 0.0, 0.0, 0.004682, 0.9996, 0.01135, 0.3241, 0.6026, 1.0, 0.9228, 0.02751, 0.7808, 0.8192, 0.9663, 1.0, 0.9843, 0.6342, 0.9512, 0.9934, 0.9902, 0.9752, 0.968, 1.0, 0.8451, 0.000429, 0.01704, 0.9482, 0.2248, 0.4806, 0.1729, 0.1823]): _vg.add([_i], _w, 'REPLACE')
_vg = ob_cube.vertex_groups.new(name='Perna2.r')
for _i, _w in zip([770, 771, 772, 773, 774, 775, 776, 777, 778, 779, 780, 781, 782, 783, 784, 785, 786, 787, 801, 805, 810, 811, 812, 813, 814, 815, 816, 817, 818, 819, 820, 821, 822, 823, 824, 825, 829], [0.9995, 0.9825, 1.0, 0.9873, 0.9995, 0.9982, 0.9997, 0.9948, 0.9963, 0.9218, 0.9949, 0.9866, 0.9995, 1.0, 0.939, 0.9996, 0.9999, 0.9727, 0.04758, 0.01407, 0.05182, 0.7752, 0.5194, 0.8271, 0.8177, 0.7341, 0.2467, 0.7415, 0.6643, 0.128, 0.5142, 0.4975, 0.1046, 0.002236, 0.006121, 0.177, 0.03359]): _vg.add([_i], _w, 'REPLACE')
_vg = ob_cube.vertex_groups.new(name='Pe.r')
for _i, _w in zip([405, 408, 441, 779, 784, 815, 816, 817, 818, 819, 820, 821, 822, 823, 824, 825, 826, 827, 828, 829, 830, 831, 832, 833], [0.03056, 0.005259, 0.06708, 0.07823, 0.06103, 0.2659, 0.7533, 0.2585, 0.3358, 0.872, 0.4858, 0.5025, 0.8954, 0.9739, 0.9719, 0.823, 0.985, 0.9938, 0.9931, 0.9582, 0.9908, 0.9919, 0.9919, 0.9892]): _vg.add([_i], _w, 'REPLACE')
_m = ob_cube.modifiers.new('Armature', 'ARMATURE')
_m.object = ob_armature

# ---- collection membership
col_collection_1.objects.link(ob_armature)
col_collection_1.objects.link(ob_cube)

# ---- scene / render settings (as saved in the file)
scene.frame_start = 2; scene.frame_end = 27; scene.frame_set(1)
scene.render.engine = 'CYCLES'
scene.render.resolution_percentage = 50
scene.render.dither_intensity = 0.0
scene.cycles.use_denoising = False
scene.cycles.samples = 30
scene.cycles.sampling_pattern = 'TABULATED_SOBOL'
scene.cycles.light_sampling_threshold = 0.0
scene.cycles.use_adaptive_sampling = False
scene.cycles.use_light_tree = False
scene.cycles.blur_glossy = 0.0
scene.cycles.pixel_filter_type = 'GAUSSIAN'
scene.cycles.sample_clamp_indirect = 0.0
scene.view_settings.view_transform = 'Standard'
bpy.context.view_layer.update()

# ---- added for rendering (the .blend has no active camera and no usable light): camera, sun
cam_auto = bpy.data.cameras.new('AutoCamera')
cam_auto.lens = 50.0
cam_auto.sensor_width = 36.0
cam_auto.clip_end = 1000.0
ob_auto_camera = bpy.data.objects.new('AutoCamera', cam_auto)
scene.collection.objects.link(ob_auto_camera)
ob_auto_camera.location = (6.2178, -7.97317, 7.8086)
ob_auto_camera.rotation_euler = (1.09748, -7.21219e-08, 0.694738)
scene.camera = ob_auto_camera
light_auto_sun = bpy.data.lights.new('AutoSun', 'SUN')
light_auto_sun.energy = 3.0
light_auto_sun.angle = 0.0523599
ob_auto_sun = bpy.data.objects.new('AutoSun', light_auto_sun)
scene.collection.objects.link(ob_auto_sun)
ob_auto_sun.rotation_euler = (0.872665, 0.174533, 0.523599)
bpy.context.view_layer.update()
